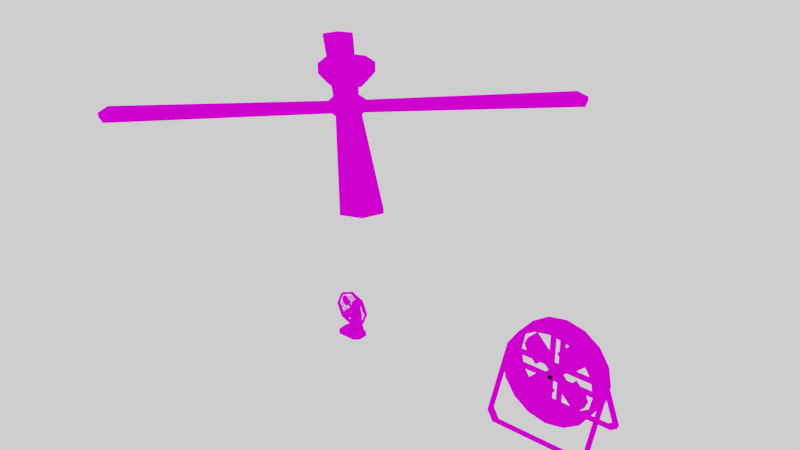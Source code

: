 # Source: FANS.blend  (saved by Blender 2.79.0; exported with 4.5.12 LTS)
import bpy
from mathutils import Matrix  # noqa: F401  (used for matrix-valued properties, if any)

bpy.ops.wm.read_factory_settings(use_empty=True)
scene = bpy.context.scene
scene.name = 'Scene'

# ---- collections
col_collection_1 = bpy.data.collections.new('Collection 1'); scene.collection.children.link(col_collection_1)

# ---- images (referenced by path relative to the original .blend; pixels are not part of the script)
import os
ASSET_DIR = os.environ.get("B2B_ASSET_DIR", "")  # directory of the original .blend (textures are referenced by path, not embedded)
HERE = os.path.dirname(os.path.abspath(__file__))  # packed textures are extracted next to this script under _unpacked/

def load_image(name, relpath, width, height, colorspace="sRGB"):
    """Load a texture the original file referenced (path relative to the .blend, or extracted next to this script)."""
    p = next((c for c in (os.path.join(HERE, relpath), os.path.join(ASSET_DIR, relpath)) if relpath and os.path.exists(c)), "")
    if p:
        img = bpy.data.images.load(p, check_existing=True)
        img.name = name
    else:  # same state as the original file: an image datablock whose file is absent (Cycles renders it pink)
        img = bpy.data.images.new(name, width, height)
        img.source = "FILE"
        img.filepath = "//" + (relpath or name)
    img.colorspace_settings.name = colorspace
    return img
img_colour_1_png_001 = load_image('COLOUR_1.png.001', 'COLOUR_1.png', 1024, 1024, 'sRGB')

# ---- materials (node trees are filled in below, after node groups)
mat_material = bpy.data.materials.new('Material')
mat_material.alpha_threshold = 0.0
mat_material.roughness = 0.5

# ---- material node trees
mat_material.use_nodes = True; mat_material.node_tree.nodes.clear()
_N = mat_material.node_tree.nodes; _L = mat_material.node_tree.links
n0 = _N.new('ShaderNodeOutputMaterial'); n0.name = 'Material Output'; n0.location = (300, 300)
n1 = _N.new('ShaderNodeBsdfDiffuse'); n1.name = 'Diffuse BSDF'; n1.location = (10, 300)
n2 = _N.new('ShaderNodeTexImage'); n2.name = 'Image Texture'; n2.location = (-180, 300)
n2.width = 140
n2.image = img_colour_1_png_001
_L.new(n1.outputs[0], n0.inputs[0])
_L.new(n2.outputs[0], n1.inputs[0])
n0.is_active_output = True

# ---- world
world_world = bpy.data.worlds.new('World'); scene.world = world_world
world_world.use_nodes = True; world_world.node_tree.nodes.clear()
_N = world_world.node_tree.nodes; _L = world_world.node_tree.links
n0 = _N.new('ShaderNodeOutputWorld'); n0.name = 'World Output'; n0.location = (300, 300)
n1 = _N.new('ShaderNodeBackground'); n1.name = 'Background'; n1.location = (10, 300)
n1.inputs[0].default_value = (1.0, 1.0, 1.0, 1.0)
_L.new(n1.outputs[0], n0.inputs[0])
n0.is_active_output = True
world_world.color = (0.05088, 0.05088, 0.05088)
world_world.use_sun_shadow = False
world_world.sun_shadow_jitter_overblur = 0.0
world_world.cycles.sampling_method = 'MANUAL'

# ---- meshes
me_cube_002 = bpy.data.meshes.new('Cube.002')
me_cube_002.from_pydata([(-1.0, 0.5, -2.6), (1.0, 0.5, -2.6), (-1.0, 0.5, -3.0), (1.0, 0.5, -3.0), (1.5, 0.5, -3.0), (-1.5, 0.5, -3.0), (1.0, -1.0, -3.0), (1.0, 1.0, -3.0), (-1.0, 1.0, -3.0), (1.5, -0.5, -3.0), (-1.0, -1.0, -3.0), (-1.5, -0.5, -3.0), (-0.25, 0.5, 0.5), (-0.5, 0.5, 0.25), (0.5, 0.5, 0.25), (0.25, 0.5, 0.5), (-0.75, 0.5, -2.0), (0.75, 0.5, -2.0), (-1.0, 0.75, -2.6), (1.0, 0.75, -2.6), (-0.2612, 1.0, 0.1352), (-0.5, 0.75, 0.25), (-0.1464, 1.0, 0.25), (-0.25, 0.75, 0.5), (0.1464, 1.0, 0.25), (0.25, 0.75, 0.5), (0.2612, 1.0, 0.1352), (0.5, 0.75, 0.25), (-0.75, 0.75, -2.0), (-0.5055, 1.0, -2.063), (0.5055, 1.0, -2.063), (0.75, 0.75, -2.0), (1.5, 0.5, -2.85), (1.248, 0.5, -2.6), (-1.248, 0.5, -2.6), (-1.5, 0.5, -2.85), (-1.0, -0.7476, -2.6), (-1.0, -1.0, -2.85), (1.0, 1.0, -2.85), (1.0, 0.7476, -2.6), (1.0, -0.7476, -2.6), (1.0, -1.0, -2.85), (1.248, -0.4874, -2.6), (1.5, -0.5, -2.85), (-1.248, -0.4874, -2.6), (-1.5, -0.5, -2.85), (-0.7292, 1.0, -2.85), (-1.0, 0.75, -2.6), (-1.0, 0.7476, -2.6), (-1.0, 1.0, -2.85), (1.0, 0.75, -2.6), (0.7292, 1.0, -2.85)], [], [(25, 15, 14, 27), (25, 23, 12, 15), (3, 7, 4), (19, 31, 17, 1), (8, 7, 3, 2), (41, 37, 10, 6), (12, 23, 21, 13), (0, 18, 48, 34), (18, 47, 48), (0, 34, 44, 36), (39, 19, 1, 33), (8, 2, 5), (5, 2, 10, 11), (4, 32, 43, 9), (1, 0, 36, 40), (2, 3, 6, 10), (3, 4, 9, 6), (50, 19, 39), (5, 35, 49, 8), (7, 38, 32, 4), (33, 1, 40, 42), (35, 5, 11, 45), (6, 9, 43, 41), (11, 10, 37, 45), (29, 46, 47, 18, 28), (49, 46, 51, 38, 7, 8), (16, 13, 21, 28), (31, 27, 14, 17), (1, 17, 14, 15, 12, 13, 16, 0), (31, 19, 50, 51, 30), (22, 20, 21, 23), (26, 24, 25, 27), (46, 29, 20, 22, 24, 26, 30, 51), (24, 22, 23, 25), (20, 29, 28, 21), (27, 31, 30, 26), (0, 16, 28, 18), (39, 33, 32, 38), (34, 48, 49, 35), (40, 41, 43, 42), (44, 45, 37, 36), (33, 42, 43, 32), (35, 45, 44, 34), (37, 41, 40, 36), (46, 49, 48, 47), (38, 51, 50, 39)])
_uv = me_cube_002.uv_layers.new(name='UVMap')
_uv.uv.foreach_set('vector', [0.2282, 0.5587, 0.2318, 0.5603, 0.2294, 0.5653, 0.2258, 0.5636, 0.2003, 0.6205, 0.1982, 0.6156, 0.2019, 0.6141, 0.204, 0.619, 0.212, 0.6234, 0.204, 0.6234, 0.212, 0.6156, 0.2092, 0.5975, 0.2134, 0.589, 0.217, 0.5906, 0.2128, 0.5991, 0.204, 0.6544, 0.204, 0.6234, 0.212, 0.6234, 0.212, 0.6544, 0.1669, 0.6185, 0.1669, 0.6495, 0.1645, 0.6495, 0.1645, 0.6185, 0.2019, 0.6141, 0.1982, 0.6156, 0.196, 0.6106, 0.1997, 0.6091, 0.1845, 0.5746, 0.1808, 0.5761, 0.1809, 0.5761, 0.1834, 0.5722, 0.1325, 0.5587, 0.1325, 0.5587, 0.1325, 0.5587, 0.1708, 0.613, 0.1736, 0.613, 0.1736, 0.6283, 0.1708, 0.6323, 0.2093, 0.5975, 0.2092, 0.5975, 0.2128, 0.5991, 0.2117, 0.6015, 0.204, 0.6544, 0.212, 0.6544, 0.212, 0.6621, 0.212, 0.6621, 0.212, 0.6544, 0.236, 0.6544, 0.228, 0.6621, 0.2085, 0.608, 0.2092, 0.6065, 0.2237, 0.6132, 0.2229, 0.6147, 0.1758, 0.6418, 0.1758, 0.6205, 0.1957, 0.6205, 0.1957, 0.6418, 0.212, 0.6544, 0.212, 0.6234, 0.236, 0.6234, 0.236, 0.6544, 0.212, 0.6234, 0.212, 0.6156, 0.228, 0.6156, 0.236, 0.6234, 0.1325, 0.5587, 0.1325, 0.5587, 0.1325, 0.5587, 0.1805, 0.5656, 0.1812, 0.5671, 0.1701, 0.561, 0.1701, 0.5587, 0.1382, 0.5587, 0.1382, 0.561, 0.2092, 0.6065, 0.2085, 0.608, 0.1758, 0.6445, 0.1758, 0.6418, 0.1957, 0.6418, 0.1915, 0.6445, 0.1812, 0.5671, 0.1805, 0.5656, 0.1952, 0.5595, 0.1959, 0.561, 0.1645, 0.6185, 0.2229, 0.6147, 0.2237, 0.6132, 0.1669, 0.6185, 0.1952, 0.5595, 0.1645, 0.6495, 0.1669, 0.6495, 0.1959, 0.561, 0.1622, 0.5732, 0.1658, 0.561, 0.1701, 0.5649, 0.1701, 0.5649, 0.1661, 0.5742, 0.1701, 0.561, 0.1658, 0.561, 0.1425, 0.561, 0.1382, 0.561, 0.1382, 0.5587, 0.1701, 0.5587, 0.1883, 0.5833, 0.1997, 0.6091, 0.196, 0.6106, 0.1846, 0.5848, 0.2134, 0.589, 0.2258, 0.5636, 0.2294, 0.5653, 0.217, 0.5906, 0.1325, 0.661, 0.1365, 0.6517, 0.1405, 0.6168, 0.1445, 0.613, 0.1525, 0.613, 0.1565, 0.6168, 0.1605, 0.6517, 0.1645, 0.661, 0.1422, 0.5742, 0.1382, 0.5649, 0.1382, 0.5649, 0.1425, 0.561, 0.1461, 0.5732, 0.1565, 0.6091, 0.1583, 0.6073, 0.1621, 0.6091, 0.1581, 0.613, 0.15, 0.6073, 0.1518, 0.6091, 0.1501, 0.613, 0.1461, 0.6091, 0.1658, 0.561, 0.1622, 0.5732, 0.1583, 0.6073, 0.1565, 0.6091, 0.1518, 0.6091, 0.15, 0.6073, 0.1461, 0.5732, 0.1425, 0.561, 0.1518, 0.6091, 0.1565, 0.6091, 0.1581, 0.613, 0.1501, 0.613, 0.1583, 0.6073, 0.1622, 0.5732, 0.1661, 0.5742, 0.1621, 0.6091, 0.1461, 0.6091, 0.1422, 0.5742, 0.1461, 0.5732, 0.15, 0.6073, 0.1845, 0.5746, 0.1883, 0.5833, 0.1846, 0.5848, 0.1808, 0.5761, 0.1382, 0.5649, 0.2117, 0.6015, 0.2092, 0.6065, 0.1382, 0.561, 0.1834, 0.5722, 0.1701, 0.5649, 0.1701, 0.561, 0.1812, 0.5671, 0.1708, 0.6185, 0.1669, 0.6185, 0.2237, 0.6132, 0.2259, 0.6081, 0.1979, 0.5662, 0.1959, 0.561, 0.1669, 0.6495, 0.1708, 0.6495, 0.2117, 0.6015, 0.2259, 0.6081, 0.2237, 0.6132, 0.2092, 0.6065, 0.1812, 0.5671, 0.1959, 0.561, 0.1979, 0.5662, 0.1834, 0.5722, 0.1669, 0.6495, 0.1669, 0.6185, 0.1708, 0.6185, 0.1708, 0.6495, 0.1658, 0.561, 0.1701, 0.561, 0.1701, 0.5649, 0.1701, 0.5649, 0.1382, 0.561, 0.1425, 0.561, 0.1382, 0.5649, 0.1382, 0.5649])
me_cube_002.materials.append(mat_material)
me_cube_002.use_remesh_preserve_volume = False
me_cube_002.use_remesh_preserve_attributes = False
me_cube_002.use_mirror_vertex_groups = False
me_cube_002.update()
me_cylinder_004 = bpy.data.meshes.new('Cylinder.004')
me_cylinder_004.from_pydata([(-7.187e-09, 0.0375, 0.4589), (-7.499e-09, 2.98e-08, 0.4589), (0.3245, 0.0375, 0.3245), (0.3245, 2.98e-08, 0.3245), (0.4589, 0.0375, -2.98e-08), (0.4589, 0.0, -2.98e-08), (0.3245, 0.0375, -0.3245), (0.3245, -2.98e-08, -0.3245), (6.894e-08, 0.0375, -0.4589), (6.894e-08, -2.98e-08, -0.4589), (-0.3245, 0.0375, -0.3245), (-0.3245, -2.98e-08, -0.3245), (-0.4589, 0.0375, 0.0), (-0.4589, 0.0, 0.0), (-0.3245, 0.0375, 0.3245), (-0.3245, 2.98e-08, 0.3245), (0.0, 0.0375, 0.5), (0.0, 2.98e-08, 0.5), (0.3536, 0.0375, 0.3536), (0.3536, 2.98e-08, 0.3536), (0.5, 0.0375, -2.98e-08), (0.5, 0.0, -2.98e-08), (0.3536, 0.0375, -0.3536), (0.3536, -2.98e-08, -0.3536), (7.55e-08, 0.0375, -0.5), (7.55e-08, -2.98e-08, -0.5), (-0.3536, 0.0375, -0.3536), (-0.3536, -2.98e-08, -0.3536), (-0.5, 0.0375, 0.0), (-0.5, 0.0, 0.0), (-0.3536, 0.0375, 0.3536), (-0.3536, 2.98e-08, 0.3536), (0.4817, 0.0275, -0.006727), (0.0, 0.0275, 0.3497), (0.2472, 0.0275, 0.2472), (0.3497, 0.0275, -2.328e-08), (0.2472, 0.0275, -0.2472), (5.96e-08, 0.0275, -0.3497), (-0.2472, 0.0275, -0.2472), (-0.3497, 0.0275, -9.313e-10), (-0.2472, 0.0275, 0.2472), (0.0, 0.0275, 0.3664), (0.2591, 0.0275, 0.2591), (0.3664, 0.0275, -2.235e-08), (0.2591, 0.0275, -0.2591), (5.96e-08, 0.0275, -0.3664), (-0.2591, 0.0275, -0.2591), (-0.3664, 0.0275, -9.313e-10), (-0.2591, 0.0275, 0.2591), (0.0, 0.04, 0.3664), (0.2591, 0.04, 0.2591), (0.3664, 0.04, -2.178e-08), (0.2591, 0.04, -0.2591), (5.96e-08, 0.04, -0.3664), (-0.2591, 0.04, -0.2591), (-0.3664, 0.04, -3.609e-10), (-0.2591, 0.04, 0.2591), (0.0, 0.04, 0.3497), (0.2472, 0.04, 0.2472), (0.3497, 0.04, -2.209e-08), (0.2472, 0.04, -0.2472), (5.96e-08, 0.04, -0.3497), (-0.2472, 0.04, -0.2472), (-0.3497, 0.04, 2.542e-10), (-0.2472, 0.04, 0.2472), (0.0, 0.05, 0.2431), (0.1719, 0.05, 0.1719), (0.2431, 0.05, -1.583e-08), (0.1719, 0.05, -0.1719), (2.98e-08, 0.05, -0.2431), (-0.1719, 0.05, -0.1719), (-0.2431, 0.05, -9.313e-10), (-0.1719, 0.05, 0.1719), (0.0, 0.05, 0.2583), (0.1827, 0.05, 0.1827), (0.2583, 0.05, -1.583e-08), (0.1827, 0.05, -0.1827), (2.98e-08, 0.05, -0.2583), (-0.1827, 0.05, -0.1827), (-0.2583, 0.05, -9.313e-10), (-0.1827, 0.05, 0.1827), (0.0, 0.0625, 0.2583), (0.1827, 0.0625, 0.1827), (0.2583, 0.0625, -1.524e-08), (0.1827, 0.0625, -0.1827), (4.47e-08, 0.0625, -0.2583), (-0.1827, 0.0625, -0.1827), (-0.2583, 0.0625, -2.526e-10), (-0.1827, 0.0625, 0.1827), (0.0, 0.0625, 0.2431), (0.1719, 0.0625, 0.1719), (0.2431, 0.0625, -1.546e-08), (0.1719, 0.0625, -0.1719), (2.98e-08, 0.0625, -0.2431), (-0.1719, 0.0625, -0.1719), (-0.2431, 0.0625, 1.78e-10), (-0.1719, 0.0625, 0.1719), (0.0, 0.0725, 0.1436), (0.1015, 0.0725, 0.1015), (0.1436, 0.0725, -9.313e-09), (0.1015, 0.0725, -0.1015), (2.98e-08, 0.0725, -0.1436), (-0.1015, 0.0725, -0.1015), (-0.1436, 0.0725, 0.0), (-0.1015, 0.0725, 0.1015), (0.0, 0.0725, 0.1576), (0.1114, 0.0725, 0.1114), (0.1576, 0.0725, -9.313e-09), (0.1114, 0.0725, -0.1114), (2.98e-08, 0.0725, -0.1576), (-0.1114, 0.0725, -0.1114), (-0.1576, 0.0725, 0.0), (-0.1114, 0.0725, 0.1114), (0.0, 0.085, 0.1576), (0.1114, 0.085, 0.1114), (0.1576, 0.085, -9.146e-09), (0.1114, 0.085, -0.1114), (2.98e-08, 0.085, -0.1576), (-0.1114, 0.085, -0.1114), (-0.1576, 0.085, -1.516e-10), (-0.1114, 0.085, 0.1114), (0.0, 0.085, 0.1436), (0.1015, 0.085, 0.1015), (0.1436, 0.085, -9.279e-09), (0.1015, 0.085, -0.1015), (1.49e-08, 0.085, -0.1436), (-0.1015, 0.085, -0.1015), (-0.1436, 0.085, 1.068e-10), (-0.1015, 0.085, 0.1015), (0.1204, 0.105, -0.006727), (-0.4817, 0.0175, 0.006727), (0.4817, 0.0275, 0.006727), (-0.1204, 0.0925, -0.006727), (0.1204, 0.105, 0.006727), (-0.4817, 0.0175, -0.006727), (-3.725e-08, 0.105, 0.006727), (-0.1204, 0.105, 0.006727), (0.4817, 0.015, -0.006727), (0.1204, 0.0925, -0.006727), (-0.4817, 0.03, 0.006727), (-2.235e-08, 0.105, -0.006727), (-2.235e-08, 0.0925, -0.006727), (0.4817, 0.015, 0.006727), (0.1204, 0.0925, 0.006727), (-0.1204, 0.105, -0.006727), (-0.4817, 0.03, -0.006727), (-0.1204, 0.0925, 0.006727), (-3.725e-08, 0.0925, 0.006727), (0.006727, 0.0275, 0.4817), (0.006726, 0.105, 0.1204), (-0.006727, 0.0175, -0.4817), (-0.006727, 0.0275, 0.4817), (0.006726, 0.0925, -0.1204), (-0.006727, 0.105, 0.1204), (0.006726, 0.0175, -0.4817), (-0.006727, 0.105, -9.313e-10), (-0.006727, 0.105, -0.1204), (0.006727, 0.015, 0.4817), (0.006726, 0.0925, 0.1204), (-0.006727, 0.03, -0.4817), (0.006726, 0.105, 1.304e-08), (0.006726, 0.0925, 1.118e-08), (-0.006727, 0.015, 0.4817), (-0.006727, 0.0925, 0.1204), (0.006726, 0.105, -0.1204), (0.006726, 0.03, -0.4817), (-0.006727, 0.0925, -0.1204), (-0.006727, 0.0925, -2.794e-09), (0.3454, 0.0275, 0.3359), (0.08991, 0.105, 0.0804), (-0.3454, 0.0175, -0.3359), (0.3359, 0.0275, 0.3454), (-0.0804, 0.0925, -0.08991), (0.0804, 0.105, 0.08991), (-0.3359, 0.0175, -0.3454), (-0.004756, 0.105, 0.004756), (-0.08991, 0.105, -0.0804), (0.3454, 0.015, 0.3359), (0.08991, 0.0925, 0.0804), (-0.3454, 0.03, -0.3359), (0.004756, 0.105, -0.004756), (0.004756, 0.0925, -0.004756), (0.3359, 0.015, 0.3454), (0.0804, 0.0925, 0.08991), (-0.0804, 0.105, -0.08991), (-0.3359, 0.03, -0.3454), (-0.08991, 0.0925, -0.0804), (-0.004756, 0.0925, 0.004756), (-0.3359, 0.0275, 0.3454), (-0.0804, 0.105, 0.08991), (0.3359, 0.0175, -0.3454), (-0.3454, 0.0275, 0.3359), (0.08991, 0.0925, -0.0804), (-0.08991, 0.105, 0.0804), (0.3454, 0.0175, -0.3359), (-0.004756, 0.105, -0.004756), (0.0804, 0.105, -0.08991), (-0.3359, 0.015, 0.3454), (-0.0804, 0.0925, 0.08991), (0.3359, 0.03, -0.3454), (0.004756, 0.105, 0.004756), (0.004756, 0.0925, 0.004756), (-0.3454, 0.015, 0.3359), (-0.08991, 0.0925, 0.0804), (0.08991, 0.105, -0.0804), (0.3454, 0.03, -0.3359), (0.0804, 0.0925, -0.08991), (-0.004756, 0.0925, -0.004756)], [], [(16, 17, 19, 18), (18, 19, 21, 20), (20, 21, 23, 22), (22, 23, 25, 24), (24, 25, 27, 26), (26, 27, 29, 28), (28, 29, 31, 30), (0, 1, 15, 14), (30, 31, 17, 16), (2, 0, 16, 18), (1, 3, 19, 17), (4, 2, 18, 20), (3, 5, 21, 19), (6, 4, 20, 22), (5, 7, 23, 21), (8, 6, 22, 24), (7, 9, 25, 23), (10, 8, 24, 26), (9, 11, 27, 25), (12, 10, 26, 28), (11, 13, 29, 27), (14, 12, 28, 30), (13, 15, 31, 29), (0, 14, 30, 16), (15, 1, 17, 31), (14, 15, 13, 12), (12, 13, 11, 10), (10, 11, 9, 8), (8, 9, 7, 6), (6, 7, 5, 4), (4, 5, 3, 2), (2, 3, 1, 0), (129, 133, 131, 32), (33, 34, 42, 41), (34, 35, 43, 42), (35, 36, 44, 43), (36, 37, 45, 44), (37, 38, 46, 45), (38, 39, 47, 46), (39, 40, 48, 47), (40, 33, 41, 48), (57, 49, 50, 58), (58, 50, 51, 59), (59, 51, 52, 60), (60, 52, 53, 61), (61, 53, 54, 62), (62, 54, 55, 63), (63, 55, 56, 64), (64, 56, 49, 57), (34, 58, 59, 35), (44, 52, 51, 43), (45, 53, 52, 44), (35, 59, 60, 36), (46, 54, 53, 45), (36, 60, 61, 37), (47, 55, 54, 46), (37, 61, 62, 38), (48, 56, 55, 47), (38, 62, 63, 39), (42, 50, 49, 41), (41, 49, 56, 48), (39, 63, 64, 40), (43, 51, 50, 42), (33, 57, 58, 34), (40, 64, 57, 33), (65, 66, 74, 73), (66, 67, 75, 74), (67, 68, 76, 75), (68, 69, 77, 76), (69, 70, 78, 77), (70, 71, 79, 78), (71, 72, 80, 79), (72, 65, 73, 80), (89, 81, 82, 90), (90, 82, 83, 91), (91, 83, 84, 92), (92, 84, 85, 93), (93, 85, 86, 94), (94, 86, 87, 95), (95, 87, 88, 96), (96, 88, 81, 89), (66, 90, 91, 67), (76, 84, 83, 75), (77, 85, 84, 76), (67, 91, 92, 68), (78, 86, 85, 77), (68, 92, 93, 69), (79, 87, 86, 78), (69, 93, 94, 70), (80, 88, 87, 79), (70, 94, 95, 71), (74, 82, 81, 73), (73, 81, 88, 80), (71, 95, 96, 72), (75, 83, 82, 74), (65, 89, 90, 66), (72, 96, 89, 65), (97, 98, 106, 105), (98, 99, 107, 106), (99, 100, 108, 107), (100, 101, 109, 108), (101, 102, 110, 109), (102, 103, 111, 110), (103, 104, 112, 111), (104, 97, 105, 112), (121, 113, 114, 122), (122, 114, 115, 123), (123, 115, 116, 124), (124, 116, 117, 125), (125, 117, 118, 126), (126, 118, 119, 127), (127, 119, 120, 128), (128, 120, 113, 121), (98, 122, 123, 99), (108, 116, 115, 107), (109, 117, 116, 108), (99, 123, 124, 100), (110, 118, 117, 109), (100, 124, 125, 101), (111, 119, 118, 110), (101, 125, 126, 102), (102, 126, 127, 103), (112, 120, 119, 111), (106, 114, 113, 105), (105, 113, 120, 112), (107, 115, 114, 106), (103, 127, 128, 104), (97, 121, 122, 98), (104, 128, 121, 97), (145, 144, 132, 134), (136, 139, 130, 146), (140, 135, 133, 129), (135, 136, 146, 147), (138, 137, 142, 143), (144, 140, 141, 132), (141, 138, 143, 147), (131, 142, 137, 32), (139, 145, 134, 130), (141, 147, 146, 132), (132, 146, 130, 134), (129, 138, 141, 140), (135, 147, 143, 133), (133, 143, 142, 131), (32, 137, 138, 129), (140, 144, 136, 135), (144, 145, 139, 136), (136, 146, 132, 144), (133, 143, 138, 129), (149, 153, 151, 148), (165, 164, 152, 154), (156, 159, 150, 166), (160, 155, 153, 149), (155, 156, 166, 167), (158, 157, 162, 163), (164, 160, 161, 152), (161, 158, 163, 167), (151, 162, 157, 148), (159, 165, 154, 150), (161, 167, 166, 152), (152, 166, 150, 154), (149, 158, 161, 160), (155, 167, 163, 153), (153, 163, 162, 151), (148, 157, 158, 149), (160, 164, 156, 155), (164, 165, 159, 156), (156, 166, 152, 164), (153, 163, 158, 149), (169, 173, 171, 168), (185, 184, 172, 174), (176, 179, 170, 186), (180, 175, 173, 169), (175, 176, 186, 187), (178, 177, 182, 183), (184, 180, 181, 172), (181, 178, 183, 187), (171, 182, 177, 168), (179, 185, 174, 170), (181, 187, 186, 172), (172, 186, 170, 174), (169, 178, 181, 180), (175, 187, 183, 173), (173, 183, 182, 171), (168, 177, 178, 169), (180, 184, 176, 175), (184, 185, 179, 176), (176, 186, 172, 184), (173, 183, 178, 169), (189, 193, 191, 188), (205, 204, 192, 194), (196, 199, 190, 206), (200, 195, 193, 189), (195, 196, 206, 207), (198, 197, 202, 203), (204, 200, 201, 192), (201, 198, 203, 207), (191, 202, 197, 188), (199, 205, 194, 190), (201, 207, 206, 192), (192, 206, 190, 194), (189, 198, 201, 200), (195, 207, 203, 193), (193, 203, 202, 191), (188, 197, 198, 189), (200, 204, 196, 195), (204, 205, 199, 196), (196, 206, 192, 204), (193, 203, 198, 189)])
_uv = me_cylinder_004.uv_layers.new(name='UVMap')
_uv.uv.foreach_set('vector', [0.4295, 0.9445, 0.4211, 0.9445, 0.4211, 0.9329, 0.4295, 0.9329, 0.4295, 0.9204, 0.4211, 0.9204, 0.4211, 0.9088, 0.4295, 0.9088, 0.4548, 0.9329, 0.4463, 0.9329, 0.4463, 0.9204, 0.4548, 0.9204, 0.4548, 0.9088, 0.4463, 0.9088, 0.4463, 0.8999, 0.4548, 0.8999, 0.48, 0.9357, 0.4716, 0.9357, 0.4716, 0.9241, 0.48, 0.9241, 0.48, 0.9115, 0.4716, 0.9115, 0.4716, 0.8999, 0.48, 0.8999, 0.4463, 0.9357, 0.4379, 0.9357, 0.4379, 0.9241, 0.4463, 0.9241, 0.4884, 0.9327, 0.48, 0.9327, 0.48, 0.9221, 0.4884, 0.9221, 0.4463, 0.9115, 0.4379, 0.9115, 0.4379, 0.8999, 0.4463, 0.8999, 0.4248, 0.8848, 0.429, 0.8929, 0.4283, 0.8951, 0.4236, 0.8862, 0.4676, 0.8973, 0.4736, 0.8973, 0.4739, 0.8999, 0.4673, 0.8999, 0.4225, 0.8626, 0.4225, 0.8741, 0.4211, 0.8746, 0.4211, 0.8621, 0.4792, 0.8929, 0.4835, 0.8848, 0.4846, 0.8862, 0.48, 0.8951, 0.4346, 0.8394, 0.429, 0.8438, 0.4283, 0.8416, 0.4343, 0.8368, 0.4858, 0.8626, 0.4835, 0.8519, 0.4846, 0.8505, 0.4871, 0.8621, 0.4462, 0.8438, 0.4406, 0.8394, 0.4409, 0.8368, 0.447, 0.8416, 0.4792, 0.8438, 0.4736, 0.8394, 0.4739, 0.8368, 0.48, 0.8416, 0.4504, 0.8519, 0.4462, 0.8438, 0.447, 0.8416, 0.4516, 0.8505, 0.4736, 0.8394, 0.4676, 0.8394, 0.4673, 0.8368, 0.4739, 0.8368, 0.4527, 0.8741, 0.4527, 0.8626, 0.4541, 0.8621, 0.4541, 0.8746, 0.462, 0.8438, 0.4578, 0.8519, 0.4566, 0.8505, 0.4613, 0.8416, 0.4462, 0.8929, 0.4504, 0.8848, 0.4516, 0.8862, 0.447, 0.8951, 0.4555, 0.8626, 0.4555, 0.8741, 0.4541, 0.8746, 0.4541, 0.8621, 0.4346, 0.8973, 0.4406, 0.8973, 0.4409, 0.8999, 0.4343, 0.8999, 0.4578, 0.8848, 0.462, 0.8929, 0.4613, 0.8951, 0.4566, 0.8862, 0.4884, 0.9105, 0.48, 0.9105, 0.48, 0.8999, 0.4884, 0.8999, 0.4716, 0.9327, 0.4632, 0.9327, 0.4632, 0.9221, 0.4716, 0.9221, 0.4716, 0.9105, 0.4632, 0.9105, 0.4632, 0.8999, 0.4716, 0.8999, 0.4632, 0.9409, 0.4548, 0.9409, 0.4548, 0.9327, 0.4632, 0.9327, 0.4632, 0.9221, 0.4548, 0.9221, 0.4548, 0.9105, 0.4632, 0.9105, 0.4379, 0.9409, 0.4295, 0.9409, 0.4295, 0.9302, 0.4379, 0.9302, 0.4379, 0.9187, 0.4295, 0.9187, 0.4295, 0.9081, 0.4379, 0.9081, 0.604, 0.8553, 0.604, 0.8477, 0.6037, 0.8496, 0.6037, 0.8572, 0.5272, 0.8397, 0.5327, 0.8397, 0.5328, 0.841, 0.527, 0.841, 0.5377, 0.8356, 0.5416, 0.8281, 0.5422, 0.8288, 0.5381, 0.8367, 0.5437, 0.8076, 0.5416, 0.7978, 0.5422, 0.7971, 0.5444, 0.8074, 0.5377, 0.7903, 0.5327, 0.7862, 0.5328, 0.7849, 0.5381, 0.7892, 0.5327, 0.7862, 0.5272, 0.7862, 0.527, 0.7849, 0.5328, 0.7849, 0.5221, 0.7903, 0.5182, 0.7978, 0.5177, 0.7971, 0.5217, 0.7892, 0.5161, 0.8076, 0.5161, 0.8183, 0.5155, 0.8185, 0.5155, 0.8074, 0.5182, 0.8281, 0.5221, 0.8356, 0.5217, 0.8367, 0.5177, 0.8288, 0.5437, 0.8636, 0.5444, 0.8634, 0.5444, 0.8745, 0.5437, 0.8743, 0.5416, 0.8841, 0.5422, 0.8848, 0.5381, 0.8927, 0.5377, 0.8916, 0.5272, 0.8957, 0.527, 0.897, 0.5217, 0.8927, 0.5221, 0.8916, 0.5182, 0.8841, 0.5177, 0.8848, 0.5155, 0.8745, 0.5161, 0.8743, 0.5161, 0.8743, 0.5155, 0.8745, 0.5155, 0.8634, 0.5161, 0.8636, 0.5182, 0.8538, 0.5177, 0.8531, 0.5217, 0.8452, 0.5221, 0.8463, 0.5272, 0.8422, 0.527, 0.841, 0.5328, 0.841, 0.5327, 0.8422, 0.5377, 0.8463, 0.5381, 0.8452, 0.5422, 0.8531, 0.5416, 0.8538, 0.5937, 0.9177, 0.5942, 0.9177, 0.5942, 0.9253, 0.5937, 0.9253, 0.5942, 0.8303, 0.5947, 0.8303, 0.5947, 0.8381, 0.5942, 0.8381, 0.5942, 0.8506, 0.5937, 0.8506, 0.5937, 0.8403, 0.5942, 0.8403, 0.5952, 0.9224, 0.5947, 0.9224, 0.5947, 0.9118, 0.5952, 0.9118, 0.5942, 0.8617, 0.5937, 0.8617, 0.5937, 0.8506, 0.5942, 0.8506, 0.5888, 0.8942, 0.5883, 0.8942, 0.5883, 0.8844, 0.5888, 0.8844, 0.5942, 0.8799, 0.5937, 0.8799, 0.5937, 0.872, 0.5942, 0.872, 0.5888, 0.8844, 0.5883, 0.8844, 0.5883, 0.8738, 0.5888, 0.8738, 0.5952, 0.8031, 0.5947, 0.8031, 0.5947, 0.7928, 0.5952, 0.7928, 0.5947, 0.8642, 0.5952, 0.8642, 0.5952, 0.874, 0.5947, 0.874, 0.5858, 0.8742, 0.5863, 0.8742, 0.5863, 0.8854, 0.5858, 0.8854, 0.5952, 0.8245, 0.5947, 0.8245, 0.5947, 0.8142, 0.5952, 0.8142, 0.5947, 0.8846, 0.5952, 0.8846, 0.5952, 0.8945, 0.5947, 0.8945, 0.5942, 0.8596, 0.5947, 0.8596, 0.5947, 0.8699, 0.5942, 0.8699, 0.5937, 0.8973, 0.5942, 0.8973, 0.5942, 0.9079, 0.5937, 0.9079, 0.5937, 0.8799, 0.5942, 0.8799, 0.5942, 0.8874, 0.5937, 0.8874, 0.5276, 0.8981, 0.5237, 0.8981, 0.5236, 0.897, 0.5277, 0.897, 0.5202, 0.901, 0.5175, 0.9062, 0.517, 0.9055, 0.5199, 0.9, 0.5161, 0.9204, 0.5175, 0.9273, 0.517, 0.9279, 0.5155, 0.9207, 0.5202, 0.9325, 0.5237, 0.9353, 0.5236, 0.9365, 0.5199, 0.9335, 0.5237, 0.9353, 0.5276, 0.9353, 0.5277, 0.9365, 0.5236, 0.9365, 0.5311, 0.9325, 0.5338, 0.9273, 0.5343, 0.9279, 0.5314, 0.9335, 0.5353, 0.9204, 0.5353, 0.913, 0.5359, 0.9128, 0.5359, 0.9207, 0.5338, 0.9062, 0.5311, 0.901, 0.5314, 0.9, 0.5343, 0.9055, 0.548, 0.9353, 0.5481, 0.9365, 0.544, 0.9365, 0.5442, 0.9353, 0.5406, 0.9325, 0.5403, 0.9335, 0.5374, 0.9279, 0.5379, 0.9273, 0.5365, 0.913, 0.5359, 0.9128, 0.5374, 0.9055, 0.5379, 0.9062, 0.5406, 0.901, 0.5403, 0.9, 0.544, 0.897, 0.5442, 0.8981, 0.5442, 0.8981, 0.544, 0.897, 0.5481, 0.897, 0.548, 0.8981, 0.5515, 0.901, 0.5518, 0.9, 0.5547, 0.9055, 0.5542, 0.9062, 0.5557, 0.913, 0.5563, 0.9128, 0.5563, 0.9207, 0.5557, 0.9204, 0.5542, 0.9273, 0.5547, 0.9279, 0.5518, 0.9335, 0.5515, 0.9325, 0.5873, 0.8902, 0.5878, 0.8902, 0.5878, 0.8955, 0.5873, 0.8955, 0.5908, 0.8919, 0.5903, 0.8919, 0.5903, 0.8863, 0.5908, 0.8863, 0.5957, 0.877, 0.5952, 0.877, 0.5952, 0.8697, 0.5957, 0.8697, 0.5923, 0.8782, 0.5918, 0.8782, 0.5918, 0.8708, 0.5923, 0.8708, 0.5957, 0.8848, 0.5952, 0.8848, 0.5952, 0.877, 0.5957, 0.877, 0.5963, 0.827, 0.5957, 0.827, 0.5957, 0.8202, 0.5963, 0.8202, 0.5957, 0.8977, 0.5952, 0.8977, 0.5952, 0.8921, 0.5957, 0.8921, 0.5963, 0.8202, 0.5957, 0.8202, 0.5957, 0.8128, 0.5963, 0.8128, 0.5898, 0.8791, 0.5903, 0.8791, 0.5903, 0.8863, 0.5898, 0.8863, 0.5913, 0.8902, 0.5908, 0.8902, 0.5908, 0.8834, 0.5913, 0.8834, 0.5947, 0.9246, 0.5942, 0.9246, 0.5942, 0.9168, 0.5947, 0.9168, 0.5898, 0.8639, 0.5903, 0.8639, 0.5903, 0.8712, 0.5898, 0.8712, 0.5913, 0.876, 0.5908, 0.876, 0.5908, 0.8692, 0.5913, 0.8692, 0.5908, 0.8712, 0.5903, 0.8712, 0.5903, 0.8639, 0.5908, 0.8639, 0.5873, 0.876, 0.5878, 0.876, 0.5878, 0.8834, 0.5873, 0.8834, 0.5873, 0.8639, 0.5878, 0.8639, 0.5878, 0.8692, 0.5873, 0.8692, 0.5739, 0.8782, 0.5747, 0.8822, 0.5743, 0.8828, 0.5733, 0.8784, 0.5763, 0.8853, 0.5784, 0.887, 0.5783, 0.888, 0.576, 0.8862, 0.5828, 0.8853, 0.5844, 0.8822, 0.5848, 0.8828, 0.5831, 0.8862, 0.5852, 0.8782, 0.5852, 0.8738, 0.5858, 0.8736, 0.5858, 0.8784, 0.5852, 0.8738, 0.5844, 0.8698, 0.5848, 0.8692, 0.5858, 0.8736, 0.5828, 0.8667, 0.5807, 0.865, 0.5808, 0.8639, 0.5831, 0.8658, 0.5763, 0.8667, 0.5747, 0.8698, 0.5743, 0.8692, 0.576, 0.8658, 0.5747, 0.8698, 0.5739, 0.8738, 0.5733, 0.8736, 0.5743, 0.8692, 0.5568, 0.9069, 0.5563, 0.9066, 0.5572, 0.9022, 0.5577, 0.9028, 0.5593, 0.8997, 0.559, 0.8988, 0.5612, 0.897, 0.5614, 0.8981, 0.5657, 0.8997, 0.566, 0.8988, 0.5678, 0.9022, 0.5673, 0.9028, 0.5682, 0.9069, 0.5687, 0.9066, 0.5687, 0.9114, 0.5682, 0.9112, 0.5682, 0.9112, 0.5687, 0.9114, 0.5678, 0.9159, 0.5673, 0.9153, 0.5657, 0.9183, 0.566, 0.9193, 0.5637, 0.9211, 0.5636, 0.92, 0.5593, 0.9183, 0.559, 0.9193, 0.5572, 0.9159, 0.5577, 0.9153, 0.5577, 0.9153, 0.5572, 0.9159, 0.5563, 0.9114, 0.5568, 0.9112, 0.5563, 0.9366, 0.5568, 0.9366, 0.5568, 0.9397, 0.5563, 0.9397, 0.5583, 0.9381, 0.5578, 0.9381, 0.5578, 0.9347, 0.5583, 0.9347, 0.5957, 0.8601, 0.5963, 0.8601, 0.5963, 0.8645, 0.5957, 0.8645, 0.5613, 0.9295, 0.5608, 0.9295, 0.5608, 0.9251, 0.5613, 0.9251, 0.5957, 0.8553, 0.5963, 0.8553, 0.5963, 0.8601, 0.5957, 0.8601, 0.5628, 0.9335, 0.5623, 0.9335, 0.5623, 0.9295, 0.5628, 0.9295, 0.5957, 0.8475, 0.5963, 0.8475, 0.5963, 0.8509, 0.5957, 0.8509, 0.5628, 0.9295, 0.5623, 0.9295, 0.5623, 0.9251, 0.5628, 0.9251, 0.5593, 0.9211, 0.5598, 0.9211, 0.5598, 0.9251, 0.5593, 0.9251, 0.5588, 0.9337, 0.5583, 0.9337, 0.5583, 0.9289, 0.5588, 0.9289, 0.5618, 0.9255, 0.5623, 0.9255, 0.5623, 0.9303, 0.5618, 0.9303, 0.5588, 0.9381, 0.5583, 0.9381, 0.5583, 0.9337, 0.5588, 0.9337, 0.5583, 0.9255, 0.5578, 0.9255, 0.5578, 0.9211, 0.5583, 0.9211, 0.5593, 0.9335, 0.5598, 0.9335, 0.5598, 0.9366, 0.5593, 0.9366, 0.5563, 0.9282, 0.5568, 0.9282, 0.5568, 0.9326, 0.5563, 0.9326, 0.5563, 0.9211, 0.5568, 0.9211, 0.5568, 0.9242, 0.5563, 0.9242, 0.6037, 0.8572, 0.604, 0.8553, 0.604, 0.8553, 0.6037, 0.8572, 0.604, 0.8477, 0.6037, 0.8496, 0.6037, 0.8496, 0.604, 0.8477, 0.6052, 0.8496, 0.6052, 0.842, 0.6048, 0.8439, 0.6048, 0.8515, 0.6052, 0.842, 0.6048, 0.8439, 0.6048, 0.8439, 0.6052, 0.842, 0.604, 0.8553, 0.6037, 0.8572, 0.6037, 0.8496, 0.604, 0.8477, 0.6048, 0.8515, 0.6052, 0.8496, 0.6052, 0.8496, 0.6048, 0.8515, 0.6052, 0.8496, 0.6048, 0.8515, 0.6048, 0.8439, 0.6052, 0.842, 0.6037, 0.8496, 0.6037, 0.8496, 0.6037, 0.8572, 0.6037, 0.8572, 0.6037, 0.8496, 0.6037, 0.8572, 0.6037, 0.8572, 0.6037, 0.8496, 0.6052, 0.8496, 0.6052, 0.842, 0.6048, 0.8439, 0.6048, 0.8515, 0.604, 0.8553, 0.604, 0.8477, 0.6037, 0.8496, 0.6037, 0.8572, 0.6048, 0.8515, 0.6048, 0.8515, 0.6052, 0.8496, 0.6052, 0.8496, 0.6052, 0.842, 0.6052, 0.842, 0.6048, 0.8439, 0.6048, 0.8439, 0.604, 0.8477, 0.604, 0.8477, 0.6037, 0.8496, 0.6037, 0.8496, 0.6037, 0.8572, 0.6037, 0.8572, 0.604, 0.8553, 0.604, 0.8553, 0.6052, 0.8496, 0.6048, 0.8515, 0.6048, 0.8439, 0.6052, 0.842, 0.604, 0.8553, 0.6037, 0.8572, 0.6037, 0.8496, 0.604, 0.8477, 0.2602, 0.01444, 0.2602, 0.01444, 0.2602, 0.01444, 0.2602, 0.01444, 0.2602, 0.01444, 0.2602, 0.01444, 0.2602, 0.01444, 0.2602, 0.01444, 0.604, 0.8553, 0.604, 0.8477, 0.6037, 0.8496, 0.6037, 0.8572, 0.6037, 0.8572, 0.604, 0.8553, 0.604, 0.8553, 0.6037, 0.8572, 0.604, 0.8477, 0.6037, 0.8496, 0.6037, 0.8496, 0.604, 0.8477, 0.6052, 0.8496, 0.6052, 0.842, 0.6048, 0.8439, 0.6048, 0.8515, 0.6052, 0.842, 0.6048, 0.8439, 0.6048, 0.8439, 0.6052, 0.842, 0.604, 0.8553, 0.6037, 0.8572, 0.6037, 0.8496, 0.604, 0.8477, 0.6048, 0.8515, 0.6052, 0.8496, 0.6052, 0.8496, 0.6048, 0.8515, 0.6052, 0.8496, 0.6048, 0.8515, 0.6048, 0.8439, 0.6052, 0.842, 0.6037, 0.8496, 0.6037, 0.8496, 0.6037, 0.8572, 0.6037, 0.8572, 0.6037, 0.8496, 0.6037, 0.8572, 0.6037, 0.8572, 0.6037, 0.8496, 0.6052, 0.8496, 0.6052, 0.842, 0.6048, 0.8439, 0.6048, 0.8515, 0.604, 0.8553, 0.604, 0.8477, 0.6037, 0.8496, 0.6037, 0.8572, 0.6048, 0.8515, 0.6048, 0.8515, 0.6052, 0.8496, 0.6052, 0.8496, 0.6052, 0.842, 0.6052, 0.842, 0.6048, 0.8439, 0.6048, 0.8439, 0.604, 0.8477, 0.604, 0.8477, 0.6037, 0.8496, 0.6037, 0.8496, 0.6037, 0.8572, 0.6037, 0.8572, 0.604, 0.8553, 0.604, 0.8553, 0.6052, 0.8496, 0.6048, 0.8515, 0.6048, 0.8439, 0.6052, 0.842, 0.604, 0.8553, 0.6037, 0.8572, 0.6037, 0.8496, 0.604, 0.8477, 0.2602, 0.01444, 0.2602, 0.01444, 0.2602, 0.01444, 0.2602, 0.01444, 0.2602, 0.01444, 0.2602, 0.01444, 0.2602, 0.01444, 0.2602, 0.01444, 0.604, 0.8553, 0.604, 0.8477, 0.6037, 0.8496, 0.6037, 0.8572, 0.6037, 0.8572, 0.604, 0.8553, 0.604, 0.8553, 0.6037, 0.8572, 0.604, 0.8477, 0.6037, 0.8496, 0.6037, 0.8496, 0.604, 0.8477, 0.6052, 0.8496, 0.6052, 0.842, 0.6048, 0.8439, 0.6048, 0.8515, 0.6052, 0.842, 0.6048, 0.8439, 0.6048, 0.8439, 0.6052, 0.842, 0.604, 0.8553, 0.6037, 0.8572, 0.6037, 0.8496, 0.604, 0.8477, 0.6048, 0.8515, 0.6052, 0.8496, 0.6052, 0.8496, 0.6048, 0.8515, 0.6052, 0.8496, 0.6048, 0.8515, 0.6048, 0.8439, 0.6052, 0.842, 0.6037, 0.8496, 0.6037, 0.8496, 0.6037, 0.8572, 0.6037, 0.8572, 0.6037, 0.8496, 0.6037, 0.8572, 0.6037, 0.8572, 0.6037, 0.8496, 0.6052, 0.8496, 0.6052, 0.842, 0.6048, 0.8439, 0.6048, 0.8515, 0.604, 0.8553, 0.604, 0.8477, 0.6037, 0.8496, 0.6037, 0.8572, 0.6048, 0.8515, 0.6048, 0.8515, 0.6052, 0.8496, 0.6052, 0.8496, 0.6052, 0.842, 0.6052, 0.842, 0.6048, 0.8439, 0.6048, 0.8439, 0.604, 0.8477, 0.604, 0.8477, 0.6037, 0.8496, 0.6037, 0.8496, 0.6037, 0.8572, 0.6037, 0.8572, 0.604, 0.8553, 0.604, 0.8553, 0.6052, 0.8496, 0.6048, 0.8515, 0.6048, 0.8439, 0.6052, 0.842, 0.604, 0.8553, 0.6037, 0.8572, 0.6037, 0.8496, 0.604, 0.8477, 0.2602, 0.01444, 0.2602, 0.01444, 0.2602, 0.01444, 0.2602, 0.01444, 0.2602, 0.01444, 0.2602, 0.01444, 0.2602, 0.01444, 0.2602, 0.01444, 0.604, 0.8553, 0.604, 0.8477, 0.6037, 0.8496, 0.6037, 0.8572, 0.6037, 0.8572, 0.604, 0.8553, 0.604, 0.8553, 0.6037, 0.8572, 0.604, 0.8477, 0.6037, 0.8496, 0.6037, 0.8496, 0.604, 0.8477, 0.6052, 0.8496, 0.6052, 0.842, 0.6048, 0.8439, 0.6048, 0.8515, 0.6052, 0.842, 0.6048, 0.8439, 0.6048, 0.8439, 0.6052, 0.842, 0.604, 0.8553, 0.6037, 0.8572, 0.6037, 0.8496, 0.604, 0.8477, 0.6048, 0.8515, 0.6052, 0.8496, 0.6052, 0.8496, 0.6048, 0.8515, 0.6052, 0.8496, 0.6048, 0.8515, 0.6048, 0.8439, 0.6052, 0.842, 0.6037, 0.8496, 0.6037, 0.8496, 0.6037, 0.8572, 0.6037, 0.8572, 0.6037, 0.8496, 0.6037, 0.8572, 0.6037, 0.8572, 0.6037, 0.8496, 0.6052, 0.8496, 0.6052, 0.842, 0.6048, 0.8439, 0.6048, 0.8515, 0.604, 0.8553, 0.604, 0.8477, 0.6037, 0.8496, 0.6037, 0.8572, 0.6048, 0.8515, 0.6048, 0.8515, 0.6052, 0.8496, 0.6052, 0.8496, 0.6052, 0.842, 0.6052, 0.842, 0.6048, 0.8439, 0.6048, 0.8439, 0.604, 0.8477, 0.604, 0.8477, 0.6037, 0.8496, 0.6037, 0.8496, 0.6037, 0.8572, 0.6037, 0.8572, 0.604, 0.8553, 0.604, 0.8553, 0.6052, 0.8496, 0.6048, 0.8515, 0.6048, 0.8439, 0.6052, 0.842, 0.604, 0.8553, 0.6037, 0.8572, 0.6037, 0.8496, 0.604, 0.8477, 0.2602, 0.01444, 0.2602, 0.01444, 0.2602, 0.01444, 0.2602, 0.01444, 0.2602, 0.01444, 0.2602, 0.01444, 0.2602, 0.01444, 0.2602, 0.01444])
me_cylinder_004.materials.append(mat_material)
me_cylinder_004.use_remesh_preserve_volume = False
me_cylinder_004.use_remesh_preserve_attributes = False
me_cylinder_004.use_mirror_vertex_groups = False
me_cylinder_004.update()
me_cylinder_003 = bpy.data.meshes.new('Cylinder.003')
me_cylinder_003.from_pydata([(-0.1414, 0.0075, 0.07071), (-0.008839, 0.1, 5.96e-08), (-0.1414, -0.0075, 0.07071), (-0.008839, -0.1, 5.96e-08), (-0.07071, -0.0075, 0.1414), (-1.019e-07, 0.1, 0.008839), (-0.07071, 0.0075, 0.1414), (-0.3182, -0.0075, 0.2475), (-0.3182, 0.0075, 0.2475), (-0.2475, -0.0075, 0.3182), (-0.2475, 0.0075, 0.3182), (-0.2121, -0.0075, 5.96e-08), (-0.2121, 0.0075, 5.96e-08), (-0.3182, -0.0075, 0.1061), (-0.3475, -0.0075, 0.1768), (-0.3182, 0.0075, 0.1061), (-0.3475, 0.0075, 0.1768), (-0.05303, -0.0075, 0.1591), (-0.05303, 0.0075, 0.1591), (-0.2298, -0.0075, 0.3359), (-0.2298, 0.0075, 0.3359), (0.1414, 0.0075, -0.07071), (0.1414, -0.0075, -0.07071), (-1.168e-07, -0.1, -0.008839), (0.07071, -0.0075, -0.1414), (-1.257e-07, 0.1, -0.008839), (0.07071, 0.0075, -0.1414), (0.3182, -0.0075, -0.2475), (0.3182, 0.0075, -0.2475), (0.2475, -0.0075, -0.3182), (0.2475, 0.0075, -0.3182), (0.2121, -0.0075, 5.96e-08), (0.2121, 0.0075, 5.96e-08), (0.3182, -0.0075, -0.1061), (0.3475, -0.0075, -0.1768), (0.3182, 0.0075, -0.1061), (0.3475, 0.0075, -0.1768), (0.05303, -0.0075, -0.1591), (0.05303, 0.0075, -0.1591), (0.2298, -0.0075, -0.3359), (0.2298, 0.0075, -0.3359), (-0.07071, 0.0075, -0.1414), (-0.07071, -0.0075, -0.1414), (-0.1414, -0.0075, -0.07071), (-0.1414, 0.0075, -0.07071), (-0.2475, -0.0075, -0.3182), (-0.2475, 0.0075, -0.3182), (-0.3182, -0.0075, -0.2475), (-0.3182, 0.0075, -0.2475), (-1.434e-07, -0.0075, -0.2121), (-1.434e-07, 0.0075, -0.2121), (-0.1061, -0.0075, -0.3182), (-0.1768, -0.0075, -0.3475), (-0.1061, 0.0075, -0.3182), (-0.1768, 0.0075, -0.3475), (-0.1591, -0.0075, -0.05303), (-0.1591, 0.0075, -0.05303), (-0.3359, -0.0075, -0.2298), (-0.3359, 0.0075, -0.2298), (0.07071, 0.0075, 0.1414), (0.07071, -0.0075, 0.1414), (-1.092e-07, -0.1, 0.008839), (0.008839, -0.1, 2.98e-08), (0.1414, -0.0075, 0.07071), (0.008839, 0.1, 2.98e-08), (0.1414, 0.0075, 0.07071), (0.2475, -0.0075, 0.3182), (0.2475, 0.0075, 0.3182), (0.3182, -0.0075, 0.2475), (0.3182, 0.0075, 0.2475), (-8.196e-08, -0.0075, 0.2121), (-8.196e-08, 0.0075, 0.2121), (0.1061, -0.0075, 0.3182), (0.1768, -0.0075, 0.3475), (0.1061, 0.0075, 0.3182), (0.1768, 0.0075, 0.3475), (0.1591, -0.0075, 0.05303), (0.1591, 0.0075, 0.05303), (0.3359, -0.0075, 0.2298), (0.3359, 0.0075, 0.2298), (-1.49e-08, 0.0075, 0.07071), (-0.07071, 0.0075, 5.96e-08), (-1.02e-07, -0.0075, 0.07071), (0.07071, -0.0075, -2.98e-08), (-0.07071, -0.0075, 5.96e-08), (-1.714e-07, 0.0075, -0.07071), (0.07071, 0.0075, -2.98e-08), (-1.714e-07, -0.0075, -0.07071), (-9.779e-08, 0.0075, 0.008839), (-0.008839, 0.0075, 5.96e-08), (-1.164e-07, -0.0075, 0.008839), (0.008839, -0.0075, 2.98e-08), (-0.008839, -0.0075, 5.96e-08), (-1.201e-07, 0.0075, -0.008839), (0.008839, 0.0075, 2.98e-08), (-1.239e-07, -0.0075, -0.008839)], [], [(82, 4, 2, 84), (80, 6, 4, 82), (81, 0, 6, 80), (84, 2, 0, 81), (10, 8, 7, 9), (8, 0, 12, 15, 16), (2, 4, 9, 7), (6, 0, 8, 10), (2, 7, 14, 13, 11), (6, 10, 20, 18), (0, 2, 11, 12), (7, 8, 16, 14), (14, 16, 15, 13), (12, 11, 13, 15), (17, 18, 20, 19), (10, 9, 19, 20), (4, 6, 18, 17), (9, 4, 17, 19), (87, 24, 22, 83), (85, 26, 24, 87), (86, 21, 26, 85), (83, 22, 21, 86), (30, 28, 27, 29), (28, 21, 32, 35, 36), (22, 24, 29, 27), (26, 21, 28, 30), (22, 27, 34, 33, 31), (26, 30, 40, 38), (21, 22, 31, 32), (27, 28, 36, 34), (34, 36, 35, 33), (32, 31, 33, 35), (37, 38, 40, 39), (30, 29, 39, 40), (24, 26, 38, 37), (29, 24, 37, 39), (84, 43, 42, 87), (81, 44, 43, 84), (85, 41, 44, 81), (87, 42, 41, 85), (61, 3, 23, 62), (48, 46, 45, 47), (46, 41, 50, 53, 54), (42, 43, 47, 45), (44, 41, 46, 48), (42, 45, 52, 51, 49), (44, 48, 58, 56), (41, 42, 49, 50), (45, 46, 54, 52), (52, 54, 53, 51), (50, 49, 51, 53), (55, 56, 58, 57), (48, 47, 57, 58), (43, 44, 56, 55), (47, 43, 55, 57), (83, 63, 60, 82), (86, 65, 63, 83), (80, 59, 65, 86), (82, 60, 59, 80), (5, 64, 25, 1), (69, 67, 66, 68), (67, 59, 71, 74, 75), (60, 63, 68, 66), (65, 59, 67, 69), (60, 66, 73, 72, 70), (65, 69, 79, 77), (59, 60, 70, 71), (66, 67, 75, 73), (73, 75, 74, 72), (71, 70, 72, 74), (76, 77, 79, 78), (69, 68, 78, 79), (63, 65, 77, 76), (68, 63, 76, 78), (88, 89, 81, 80), (90, 91, 83, 82), (92, 90, 82, 84), (93, 94, 86, 85), (91, 95, 87, 83), (89, 93, 85, 81), (95, 92, 84, 87), (94, 88, 80, 86), (5, 1, 89, 88), (61, 62, 91, 90), (3, 61, 90, 92), (25, 64, 94, 93), (62, 23, 95, 91), (1, 25, 93, 89), (23, 3, 92, 95), (64, 5, 88, 94)])
_uv = me_cylinder_003.uv_layers.new(name='UVMap')
_uv.uv.foreach_set('vector', [0.1762, 0.6118, 0.1686, 0.6166, 0.1605, 0.612, 0.1681, 0.6072, 0.2226, 0.6365, 0.2226, 0.6299, 0.2254, 0.6299, 0.2254, 0.6365, 0.1839, 0.6524, 0.1915, 0.6572, 0.1834, 0.6617, 0.1758, 0.6569, 0.2281, 0.5911, 0.2281, 0.5977, 0.2254, 0.5977, 0.2254, 0.5911, 0.2226, 0.6087, 0.2226, 0.6021, 0.2254, 0.6021, 0.2254, 0.6087, 0.2107, 0.6692, 0.1915, 0.6572, 0.1997, 0.6527, 0.2112, 0.6599, 0.2142, 0.6646, 0.1605, 0.612, 0.1686, 0.6166, 0.1494, 0.6286, 0.1413, 0.624, 0.1834, 0.6617, 0.1915, 0.6572, 0.2107, 0.6692, 0.2026, 0.6737, 0.1605, 0.612, 0.1413, 0.624, 0.1378, 0.6194, 0.1408, 0.6147, 0.1523, 0.6075, 0.1834, 0.6617, 0.2026, 0.6737, 0.2006, 0.6749, 0.1814, 0.6629, 0.2281, 0.6373, 0.2254, 0.6373, 0.2254, 0.6307, 0.2281, 0.6307, 0.2254, 0.6021, 0.2226, 0.6021, 0.2226, 0.5974, 0.2254, 0.5974, 0.2198, 0.6175, 0.217, 0.6175, 0.217, 0.6128, 0.2198, 0.6128, 0.217, 0.603, 0.2198, 0.603, 0.2198, 0.6128, 0.217, 0.6128, 0.2142, 0.5845, 0.217, 0.5845, 0.217, 0.601, 0.2142, 0.601, 0.2226, 0.6087, 0.2254, 0.6087, 0.2254, 0.6104, 0.2226, 0.6104, 0.2198, 0.6364, 0.2198, 0.6348, 0.2226, 0.6348, 0.2226, 0.6364, 0.1494, 0.6286, 0.1686, 0.6166, 0.1706, 0.6177, 0.1514, 0.6297, 0.1758, 0.6024, 0.1834, 0.5976, 0.1915, 0.6022, 0.1839, 0.607, 0.2198, 0.6331, 0.2198, 0.6265, 0.2226, 0.6265, 0.2226, 0.6331, 0.1681, 0.6521, 0.1605, 0.6474, 0.1686, 0.6428, 0.1762, 0.6476, 0.2281, 0.6109, 0.2281, 0.6175, 0.2254, 0.6175, 0.2254, 0.6109, 0.2198, 0.6249, 0.2198, 0.6183, 0.2226, 0.6183, 0.2226, 0.6249, 0.1413, 0.6354, 0.1605, 0.6474, 0.1523, 0.6519, 0.1408, 0.6447, 0.1378, 0.64, 0.1915, 0.6022, 0.1834, 0.5976, 0.2026, 0.5857, 0.2107, 0.5902, 0.1686, 0.6428, 0.1605, 0.6474, 0.1413, 0.6354, 0.1494, 0.6308, 0.1915, 0.6022, 0.2107, 0.5902, 0.2142, 0.5948, 0.2112, 0.5995, 0.1997, 0.6067, 0.1686, 0.6428, 0.1494, 0.6308, 0.1514, 0.6297, 0.1706, 0.6417, 0.2254, 0.6043, 0.2281, 0.6043, 0.2281, 0.6109, 0.2254, 0.6109, 0.2226, 0.6183, 0.2198, 0.6183, 0.2198, 0.6136, 0.2226, 0.6136, 0.2226, 0.5991, 0.2198, 0.5991, 0.2198, 0.5944, 0.2226, 0.5944, 0.2198, 0.5845, 0.2226, 0.5845, 0.2226, 0.5944, 0.2198, 0.5944, 0.217, 0.6175, 0.2142, 0.6175, 0.2142, 0.601, 0.217, 0.601, 0.2198, 0.6249, 0.2226, 0.6249, 0.2226, 0.6265, 0.2198, 0.6265, 0.2226, 0.6348, 0.2198, 0.6348, 0.2198, 0.6331, 0.2226, 0.6331, 0.2026, 0.5857, 0.1834, 0.5976, 0.1814, 0.5965, 0.2006, 0.5845, 0.1681, 0.6072, 0.16, 0.6027, 0.1677, 0.5979, 0.1758, 0.6024, 0.2281, 0.5977, 0.2281, 0.6043, 0.2254, 0.6043, 0.2254, 0.5977, 0.1762, 0.6476, 0.1843, 0.6431, 0.192, 0.6479, 0.1839, 0.6524, 0.217, 0.6387, 0.217, 0.6321, 0.2198, 0.6321, 0.2198, 0.6387, 0.204, 0.9131, 0.1877, 0.9131, 0.1877, 0.8969, 0.204, 0.8969, 0.2226, 0.5958, 0.2226, 0.5892, 0.2254, 0.5892, 0.2254, 0.5958, 0.2046, 0.6318, 0.1843, 0.6431, 0.1767, 0.6383, 0.1888, 0.6315, 0.1968, 0.6297, 0.1677, 0.5979, 0.16, 0.6027, 0.1397, 0.5914, 0.1474, 0.5866, 0.192, 0.6479, 0.1843, 0.6431, 0.2046, 0.6318, 0.2123, 0.6366, 0.1677, 0.5979, 0.1474, 0.5866, 0.1552, 0.5845, 0.1632, 0.5863, 0.1753, 0.5931, 0.192, 0.6479, 0.2123, 0.6366, 0.2142, 0.6378, 0.1939, 0.6491, 0.2254, 0.6175, 0.2281, 0.6175, 0.2281, 0.6241, 0.2254, 0.6241, 0.2254, 0.5892, 0.2226, 0.5892, 0.2226, 0.5845, 0.2254, 0.5845, 0.2226, 0.6136, 0.2198, 0.6136, 0.2198, 0.609, 0.2226, 0.609, 0.2198, 0.5991, 0.2226, 0.5991, 0.2226, 0.609, 0.2198, 0.609, 0.2198, 0.601, 0.217, 0.601, 0.217, 0.5845, 0.2198, 0.5845, 0.2226, 0.5958, 0.2254, 0.5958, 0.2254, 0.5974, 0.2226, 0.5974, 0.217, 0.634, 0.217, 0.6356, 0.2142, 0.6356, 0.2142, 0.634, 0.1397, 0.5914, 0.16, 0.6027, 0.1581, 0.6039, 0.1378, 0.5926, 0.1839, 0.607, 0.192, 0.6115, 0.1843, 0.6163, 0.1762, 0.6118, 0.2254, 0.6307, 0.2254, 0.6241, 0.2281, 0.6241, 0.2281, 0.6307, 0.1758, 0.6569, 0.1677, 0.6615, 0.16, 0.6567, 0.1681, 0.6521, 0.2281, 0.5845, 0.2281, 0.5911, 0.2254, 0.5911, 0.2254, 0.5845, 0.1551, 0.8969, 0.1551, 0.9131, 0.1388, 0.9131, 0.1388, 0.8969, 0.2226, 0.6216, 0.2226, 0.615, 0.2254, 0.615, 0.2254, 0.6216, 0.1474, 0.6728, 0.1677, 0.6615, 0.1753, 0.6663, 0.1632, 0.6731, 0.1552, 0.6749, 0.1843, 0.6163, 0.192, 0.6115, 0.2123, 0.6228, 0.2046, 0.6276, 0.16, 0.6567, 0.1677, 0.6615, 0.1474, 0.6728, 0.1397, 0.668, 0.1843, 0.6163, 0.2046, 0.6276, 0.1968, 0.6297, 0.1888, 0.6279, 0.1767, 0.6211, 0.16, 0.6567, 0.1397, 0.668, 0.1378, 0.6668, 0.1581, 0.6555, 0.2226, 0.6233, 0.2254, 0.6233, 0.2254, 0.6299, 0.2226, 0.6299, 0.2254, 0.615, 0.2226, 0.615, 0.2226, 0.6104, 0.2254, 0.6104, 0.2198, 0.6321, 0.217, 0.6321, 0.217, 0.6274, 0.2198, 0.6274, 0.217, 0.6175, 0.2198, 0.6175, 0.2198, 0.6274, 0.217, 0.6274, 0.2142, 0.6175, 0.217, 0.6175, 0.217, 0.634, 0.2142, 0.634, 0.2226, 0.6216, 0.2254, 0.6216, 0.2254, 0.6233, 0.2226, 0.6233, 0.2198, 0.6013, 0.2198, 0.603, 0.217, 0.603, 0.217, 0.6013, 0.2123, 0.6228, 0.192, 0.6115, 0.1939, 0.6103, 0.2142, 0.6216, 0.1759, 0.6534, 0.178, 0.6523, 0.1839, 0.6524, 0.1758, 0.6569, 0.1761, 0.6083, 0.178, 0.6071, 0.1839, 0.607, 0.1762, 0.6118, 0.174, 0.6071, 0.1761, 0.6083, 0.1762, 0.6118, 0.1681, 0.6072, 0.1761, 0.6511, 0.174, 0.6522, 0.1681, 0.6521, 0.1762, 0.6476, 0.178, 0.6071, 0.1759, 0.6059, 0.1758, 0.6024, 0.1839, 0.607, 0.178, 0.6523, 0.1761, 0.6511, 0.1762, 0.6476, 0.1839, 0.6524, 0.1759, 0.6059, 0.174, 0.6071, 0.1681, 0.6072, 0.1758, 0.6024, 0.174, 0.6522, 0.1759, 0.6534, 0.1758, 0.6569, 0.1681, 0.6521, 0.1714, 0.8969, 0.1551, 0.8969, 0.1551, 0.8479, 0.1714, 0.8479, 0.1714, 0.8479, 0.1877, 0.8479, 0.1877, 0.8969, 0.1714, 0.8969, 0.1551, 0.8969, 0.1714, 0.8969, 0.1714, 0.9458, 0.1551, 0.9458, 0.1714, 0.8969, 0.1877, 0.8969, 0.1877, 0.9458, 0.1714, 0.9458, 0.2203, 0.8479, 0.2366, 0.8479, 0.2366, 0.8969, 0.2203, 0.8969, 0.2203, 0.8969, 0.204, 0.8969, 0.204, 0.8479, 0.2203, 0.8479, 0.204, 0.8969, 0.1877, 0.8969, 0.1877, 0.8479, 0.204, 0.8479, 0.1551, 0.8969, 0.1388, 0.8969, 0.1388, 0.8479, 0.1551, 0.8479])
me_cylinder_003.materials.append(mat_material)
me_cylinder_003.use_remesh_preserve_volume = False
me_cylinder_003.use_remesh_preserve_attributes = False
me_cylinder_003.use_mirror_vertex_groups = False
me_cylinder_003.update()
me_cylinder_002 = bpy.data.meshes.new('Cylinder.002')
me_cylinder_002.from_pydata([(-0.5, -0.009674, 0.05658), (-0.5, -0.02658, 0.02033), (0.5, -0.02658, 0.02033), (0.5, -0.009674, 0.05658), (0.54, -0.02658, 0.02033), (0.54, -0.009674, 0.05658), (-0.54, -0.009674, 0.05658), (-0.54, -0.02658, 0.02033), (-0.5, 0.02658, 0.03967), (-0.5, 0.009674, 0.003421), (0.5, 0.009674, 0.003421), (0.5, 0.02658, 0.03967), (0.54, 0.009674, 0.003421), (0.54, 0.02658, 0.03967), (-0.54, 0.02658, 0.03967), (-0.54, 0.009674, 0.003421), (-0.5, -0.02658, -0.02033), (-0.5, -0.009674, -0.05658), (0.5, -0.009674, -0.05658), (0.5, -0.02658, -0.02033), (0.54, -0.009674, -0.05658), (0.54, -0.02658, -0.02033), (-0.54, -0.02658, -0.02033), (-0.54, -0.009674, -0.05658), (-0.5, 0.009674, -0.003421), (-0.5, 0.02658, -0.03967), (0.5, 0.02658, -0.03967), (0.5, 0.009674, -0.003421), (0.54, 0.02658, -0.03967), (0.54, 0.009674, -0.003421), (-0.54, 0.009674, -0.003421), (-0.54, 0.02658, -0.03967), (-0.4555, -0.5831, 0.322), (-0.54, -0.5065, 0.2863), (-0.4155, -0.5468, 0.3051), (-0.5, -0.4702, 0.2693), (-0.54, -0.5234, 0.25), (-0.4555, -0.6, 0.2857), (-0.4155, -0.5637, 0.2688), (-0.5, -0.4871, 0.2331), (0.4555, -0.5831, 0.322), (0.54, -0.5065, 0.2863), (0.4155, -0.5468, 0.3051), (0.5, -0.4702, 0.2693), (0.5, -0.4871, 0.2331), (0.4155, -0.5637, 0.2688), (0.54, -0.5234, 0.25), (0.4555, -0.6, 0.2857), (-0.4555, -0.6, -0.2869), (-0.54, -0.5234, -0.2512), (-0.4155, -0.5637, -0.27), (-0.5, -0.4871, -0.2343), (-0.54, -0.5065, -0.2874), (-0.4555, -0.5831, -0.3232), (-0.4155, -0.5468, -0.3063), (-0.5, -0.4702, -0.2705), (0.4155, -0.5637, -0.27), (0.5, -0.4871, -0.2343), (0.5, -0.4702, -0.2705), (0.4155, -0.5468, -0.3063), (0.54, -0.5234, -0.2512), (0.4555, -0.6, -0.2869), (0.4555, -0.5831, -0.3232), (0.54, -0.5065, -0.2874)], [], [(43, 41, 5, 3), (35, 39, 1, 0), (33, 35, 0, 6), (39, 36, 7, 1), (37, 38, 45, 47), (52, 49, 22, 23), (2, 3, 11, 10), (6, 0, 8, 14), (41, 46, 4, 5), (37, 47, 40, 32), (46, 44, 2, 4), (40, 42, 34, 32), (45, 38, 34, 42), (44, 43, 3, 2), (8, 9, 15, 14), (10, 11, 13, 12), (3, 5, 13, 11), (1, 7, 15, 9), (5, 4, 12, 13), (0, 1, 9, 8), (4, 2, 10, 12), (7, 6, 14, 15), (58, 57, 19, 18), (51, 55, 17, 16), (49, 51, 16, 22), (55, 52, 23, 17), (53, 54, 59, 62), (60, 63, 20, 21), (18, 19, 27, 26), (22, 16, 24, 30), (63, 58, 18, 20), (53, 62, 61, 48), (57, 60, 21, 19), (61, 56, 50, 48), (59, 54, 50, 56), (24, 25, 31, 30), (26, 27, 29, 28), (19, 21, 29, 27), (17, 23, 31, 25), (21, 20, 28, 29), (16, 17, 25, 24), (20, 18, 26, 28), (23, 22, 30, 31), (37, 32, 33, 36), (32, 34, 35, 33), (34, 38, 39, 35), (38, 37, 36, 39), (45, 42, 43, 44), (42, 40, 41, 43), (53, 48, 49, 52), (48, 50, 51, 49), (50, 54, 55, 51), (54, 53, 52, 55), (59, 56, 57, 58), (61, 62, 63, 60), (44, 46, 47, 45), (40, 47, 46, 41), (58, 63, 62, 59), (56, 61, 60, 57), (36, 33, 6, 7)])
_uv = me_cylinder_002.uv_layers.new(name='UVMap')
_uv.uv.foreach_set('vector', [0.8017, 0.3168, 0.7996, 0.3148, 0.8313, 0.3148, 0.8313, 0.3168, 0.8041, 0.3688, 0.8062, 0.3688, 0.8062, 0.397, 0.8041, 0.397, 0.7996, 0.3688, 0.8017, 0.3668, 0.8313, 0.3668, 0.8313, 0.3688, 0.7635, 0.3168, 0.7614, 0.3148, 0.7931, 0.3148, 0.7931, 0.3168, 0.7569, 0.319, 0.759, 0.321, 0.759, 0.3625, 0.7569, 0.3645, 0.7904, 0.373, 0.7925, 0.373, 0.7925, 0.4032, 0.7904, 0.4032, 0.8062, 0.397, 0.8083, 0.397, 0.8083, 0.399, 0.8062, 0.399, 0.8313, 0.3688, 0.8313, 0.3668, 0.8334, 0.3668, 0.8334, 0.3688, 0.8025, 0.401, 0.8004, 0.401, 0.8004, 0.3707, 0.8025, 0.3707, 0.8648, 0.319, 0.8648, 0.3645, 0.8627, 0.3645, 0.8627, 0.319, 0.7614, 0.3688, 0.7635, 0.3668, 0.7931, 0.3668, 0.7931, 0.3688, 0.7952, 0.319, 0.7973, 0.321, 0.7973, 0.3625, 0.7952, 0.3645, 0.7883, 0.373, 0.7883, 0.4145, 0.7862, 0.4145, 0.7862, 0.373, 0.8062, 0.3688, 0.8083, 0.3688, 0.8083, 0.397, 0.8062, 0.397, 0.8083, 0.3688, 0.8104, 0.3688, 0.8104, 0.3707, 0.8083, 0.3707, 0.8104, 0.3688, 0.8125, 0.3688, 0.8125, 0.3707, 0.8104, 0.3707, 0.8313, 0.3168, 0.8313, 0.3148, 0.8334, 0.3148, 0.8334, 0.3168, 0.7931, 0.3168, 0.7931, 0.3148, 0.7952, 0.3148, 0.7952, 0.3168, 0.8025, 0.3707, 0.8004, 0.3707, 0.8004, 0.3688, 0.8025, 0.3688, 0.8041, 0.397, 0.8062, 0.397, 0.8062, 0.399, 0.8041, 0.399, 0.7931, 0.3688, 0.7931, 0.3668, 0.7952, 0.3668, 0.7952, 0.3688, 0.7983, 0.399, 0.8004, 0.399, 0.8004, 0.401, 0.7983, 0.401, 0.7983, 0.399, 0.7962, 0.399, 0.7962, 0.3707, 0.7983, 0.3707, 0.7941, 0.373, 0.7962, 0.373, 0.7962, 0.4012, 0.7941, 0.4012, 0.7828, 0.3688, 0.7812, 0.3707, 0.7585, 0.3707, 0.7585, 0.3688, 0.8384, 0.3168, 0.8368, 0.3148, 0.8611, 0.3148, 0.8611, 0.3168, 0.8334, 0.319, 0.835, 0.321, 0.835, 0.3625, 0.8334, 0.3645, 0.7883, 0.373, 0.7904, 0.373, 0.7904, 0.4032, 0.7883, 0.4032, 0.7983, 0.3707, 0.7962, 0.3707, 0.7962, 0.3688, 0.7983, 0.3688, 0.7585, 0.3688, 0.7585, 0.3707, 0.7569, 0.3707, 0.7569, 0.3688, 0.8368, 0.3688, 0.8384, 0.3668, 0.8611, 0.3668, 0.8611, 0.3688, 0.7941, 0.3688, 0.7941, 0.4142, 0.7925, 0.4142, 0.7925, 0.3688, 0.7812, 0.4207, 0.7828, 0.4227, 0.7585, 0.4227, 0.7585, 0.4207, 0.7862, 0.4185, 0.7846, 0.4165, 0.7846, 0.375, 0.7862, 0.373, 0.8041, 0.3688, 0.8041, 0.4103, 0.8025, 0.4103, 0.8025, 0.3688, 0.8125, 0.3688, 0.8141, 0.3688, 0.8141, 0.3707, 0.8125, 0.3707, 0.8157, 0.3707, 0.8141, 0.3707, 0.8141, 0.3688, 0.8157, 0.3688, 0.7585, 0.4207, 0.7585, 0.4227, 0.7569, 0.4227, 0.7569, 0.4207, 0.8611, 0.3168, 0.8611, 0.3148, 0.8627, 0.3148, 0.8627, 0.3168, 0.7883, 0.4032, 0.7904, 0.4032, 0.7904, 0.4052, 0.7883, 0.4052, 0.7941, 0.4012, 0.7962, 0.4012, 0.7962, 0.4032, 0.7941, 0.4032, 0.8611, 0.3688, 0.8611, 0.3668, 0.8627, 0.3668, 0.8627, 0.3688, 0.7904, 0.4032, 0.7925, 0.4032, 0.7925, 0.4052, 0.7904, 0.4052, 0.8648, 0.319, 0.8627, 0.319, 0.8627, 0.3148, 0.8648, 0.3148, 0.7952, 0.3645, 0.7973, 0.3625, 0.8017, 0.3668, 0.7996, 0.3688, 0.7862, 0.4145, 0.7883, 0.4145, 0.7883, 0.4187, 0.7862, 0.4187, 0.759, 0.321, 0.7569, 0.319, 0.7614, 0.3148, 0.7635, 0.3168, 0.7883, 0.373, 0.7862, 0.373, 0.7862, 0.3688, 0.7883, 0.3688, 0.7973, 0.321, 0.7952, 0.319, 0.7996, 0.3148, 0.8017, 0.3168, 0.7904, 0.3688, 0.7925, 0.3688, 0.7925, 0.373, 0.7904, 0.373, 0.7862, 0.373, 0.7846, 0.375, 0.7812, 0.3707, 0.7828, 0.3688, 0.7941, 0.3688, 0.7962, 0.3688, 0.7962, 0.373, 0.7941, 0.373, 0.835, 0.321, 0.8334, 0.319, 0.8368, 0.3148, 0.8384, 0.3168, 0.7983, 0.4032, 0.7962, 0.4032, 0.7962, 0.399, 0.7983, 0.399, 0.7883, 0.3688, 0.7904, 0.3688, 0.7904, 0.373, 0.7883, 0.373, 0.7635, 0.3668, 0.7614, 0.3688, 0.7569, 0.3645, 0.759, 0.3625, 0.8627, 0.3645, 0.8648, 0.3645, 0.8648, 0.3688, 0.8627, 0.3688, 0.8384, 0.3668, 0.8368, 0.3688, 0.8334, 0.3645, 0.835, 0.3625, 0.7846, 0.4165, 0.7862, 0.4185, 0.7828, 0.4227, 0.7812, 0.4207, 0.7983, 0.3688, 0.8004, 0.3688, 0.8004, 0.399, 0.7983, 0.399])
me_cylinder_002.materials.append(mat_material)
me_cylinder_002.use_remesh_preserve_volume = False
me_cylinder_002.use_remesh_preserve_attributes = False
me_cylinder_002.use_mirror_vertex_groups = False
me_cylinder_002.update()
me_cylinder_001 = bpy.data.meshes.new('Cylinder.001')
me_cylinder_001.from_pydata([(-0.1414, 0.0125, 0.07071), (-0.01768, 0.08146, 5.96e-08), (-0.1414, -0.0125, 0.07071), (-0.01768, -0.08146, 5.96e-08), (-0.07071, -0.0125, 0.1414), (-9.019e-08, 0.08146, 0.01768), (-0.07071, 0.0125, 0.1414), (-0.3182, -0.0125, 0.2475), (-0.3182, 0.0125, 0.2475), (-0.2475, -0.0125, 0.3182), (-0.2475, 0.0125, 0.3182), (-0.2121, -0.0125, 5.96e-08), (-0.2121, 0.0125, 5.96e-08), (-0.3182, -0.0125, 0.1061), (-0.3475, -0.0125, 0.1768), (-0.3182, 0.0125, 0.1061), (-0.3475, 0.0125, 0.1768), (-0.05303, -0.0125, 0.1591), (-0.05303, 0.0125, 0.1591), (-0.2298, -0.0125, 0.3359), (-0.2298, 0.0125, 0.3359), (0.1414, 0.0125, -0.07071), (0.1414, -0.0125, -0.07071), (-1.2e-07, -0.08146, -0.01768), (0.07071, -0.0125, -0.1414), (-1.379e-07, 0.08146, -0.01768), (0.07071, 0.0125, -0.1414), (0.3182, -0.0125, -0.2475), (0.3182, 0.0125, -0.2475), (0.2475, -0.0125, -0.3182), (0.2475, 0.0125, -0.3182), (0.2121, -0.0125, 5.96e-08), (0.2121, 0.0125, 5.96e-08), (0.3182, -0.0125, -0.1061), (0.3475, -0.0125, -0.1768), (0.3182, 0.0125, -0.1061), (0.3475, 0.0125, -0.1768), (0.05303, -0.0125, -0.1591), (0.05303, 0.0125, -0.1591), (0.2298, -0.0125, -0.3359), (0.2298, 0.0125, -0.3359), (-0.07071, 0.0125, -0.1414), (-0.07071, -0.0125, -0.1414), (-0.1414, -0.0125, -0.07071), (-0.1414, 0.0125, -0.07071), (-0.2475, -0.0125, -0.3182), (-0.2475, 0.0125, -0.3182), (-0.3182, -0.0125, -0.2475), (-0.3182, 0.0125, -0.2475), (-1.434e-07, -0.0125, -0.2121), (-1.434e-07, 0.0125, -0.2121), (-0.1061, -0.0125, -0.3182), (-0.1768, -0.0125, -0.3475), (-0.1061, 0.0125, -0.3182), (-0.1768, 0.0125, -0.3475), (-0.1591, -0.0125, -0.05303), (-0.1591, 0.0125, -0.05303), (-0.3359, -0.0125, -0.2298), (-0.3359, 0.0125, -0.2298), (0.07071, 0.0125, 0.1414), (0.07071, -0.0125, 0.1414), (-1.047e-07, -0.08146, 0.01768), (0.01768, -0.08146, 0.0), (0.1414, -0.0125, 0.07071), (0.01768, 0.08146, 0.0), (0.1414, 0.0125, 0.07071), (0.2475, -0.0125, 0.3182), (0.2475, 0.0125, 0.3182), (0.3182, -0.0125, 0.2475), (0.3182, 0.0125, 0.2475), (-8.196e-08, -0.0125, 0.2121), (-8.196e-08, 0.0125, 0.2121), (0.1061, -0.0125, 0.3182), (0.1768, -0.0125, 0.3475), (0.1061, 0.0125, 0.3182), (0.1768, 0.0125, 0.3475), (0.1591, -0.0125, 0.05303), (0.1591, 0.0125, 0.05303), (0.3359, -0.0125, 0.2298), (0.3359, 0.0125, 0.2298), (-1.49e-08, 0.0125, 0.07071), (-0.07071, 0.0125, 5.96e-08), (-1.02e-07, -0.0125, 0.07071), (0.07071, -0.0125, -2.98e-08), (-0.07071, -0.0125, 5.96e-08), (-1.714e-07, 0.0125, -0.07071), (0.07071, 0.0125, -2.98e-08), (-1.714e-07, -0.0125, -0.07071), (-8.196e-08, 0.0125, 0.01768), (-0.01768, 0.0125, 5.96e-08), (-1.192e-07, -0.0125, 0.01768), (0.01768, -0.0125, 0.0), (-0.01768, -0.0125, 5.96e-08), (-1.267e-07, 0.0125, -0.01768), (0.01768, 0.0125, 0.0), (-1.341e-07, -0.0125, -0.01768)], [], [(82, 4, 2, 84), (80, 6, 4, 82), (81, 0, 6, 80), (84, 2, 0, 81), (10, 8, 7, 9), (8, 0, 12, 15, 16), (2, 4, 9, 7), (6, 0, 8, 10), (2, 7, 14, 13, 11), (6, 10, 20, 18), (0, 2, 11, 12), (7, 8, 16, 14), (14, 16, 15, 13), (12, 11, 13, 15), (17, 18, 20, 19), (10, 9, 19, 20), (4, 6, 18, 17), (9, 4, 17, 19), (87, 24, 22, 83), (85, 26, 24, 87), (86, 21, 26, 85), (83, 22, 21, 86), (30, 28, 27, 29), (28, 21, 32, 35, 36), (22, 24, 29, 27), (26, 21, 28, 30), (22, 27, 34, 33, 31), (26, 30, 40, 38), (21, 22, 31, 32), (27, 28, 36, 34), (34, 36, 35, 33), (32, 31, 33, 35), (37, 38, 40, 39), (30, 29, 39, 40), (24, 26, 38, 37), (29, 24, 37, 39), (84, 43, 42, 87), (81, 44, 43, 84), (85, 41, 44, 81), (87, 42, 41, 85), (61, 3, 23, 62), (48, 46, 45, 47), (46, 41, 50, 53, 54), (42, 43, 47, 45), (44, 41, 46, 48), (42, 45, 52, 51, 49), (44, 48, 58, 56), (41, 42, 49, 50), (45, 46, 54, 52), (52, 54, 53, 51), (50, 49, 51, 53), (55, 56, 58, 57), (48, 47, 57, 58), (43, 44, 56, 55), (47, 43, 55, 57), (83, 63, 60, 82), (86, 65, 63, 83), (80, 59, 65, 86), (82, 60, 59, 80), (5, 64, 25, 1), (69, 67, 66, 68), (67, 59, 71, 74, 75), (60, 63, 68, 66), (65, 59, 67, 69), (60, 66, 73, 72, 70), (65, 69, 79, 77), (59, 60, 70, 71), (66, 67, 75, 73), (73, 75, 74, 72), (71, 70, 72, 74), (76, 77, 79, 78), (69, 68, 78, 79), (63, 65, 77, 76), (68, 63, 76, 78), (88, 89, 81, 80), (90, 91, 83, 82), (92, 90, 82, 84), (93, 94, 86, 85), (91, 95, 87, 83), (89, 93, 85, 81), (95, 92, 84, 87), (94, 88, 80, 86), (5, 1, 89, 88), (61, 62, 91, 90), (3, 61, 90, 92), (25, 64, 94, 93), (62, 23, 95, 91), (1, 25, 93, 89), (23, 3, 92, 95), (64, 5, 88, 94)])
_uv = me_cylinder_001.uv_layers.new(name='UVMap')
_uv.uv.foreach_set('vector', [0.5597, 0.869, 0.552, 0.8738, 0.5439, 0.8693, 0.5516, 0.8645, 0.606, 0.8937, 0.606, 0.8871, 0.6088, 0.8871, 0.6088, 0.8937, 0.5673, 0.9096, 0.575, 0.9144, 0.5669, 0.919, 0.5592, 0.9142, 0.6116, 0.8484, 0.6116, 0.855, 0.6088, 0.855, 0.6088, 0.8484, 0.606, 0.8659, 0.606, 0.8593, 0.6088, 0.8593, 0.6088, 0.8659, 0.5942, 0.9264, 0.575, 0.9144, 0.5831, 0.9099, 0.5946, 0.9171, 0.5977, 0.9218, 0.5439, 0.8693, 0.552, 0.8738, 0.5329, 0.8858, 0.5248, 0.8813, 0.5669, 0.919, 0.575, 0.9144, 0.5942, 0.9264, 0.586, 0.931, 0.5439, 0.8693, 0.5248, 0.8813, 0.5213, 0.8767, 0.5243, 0.8719, 0.5358, 0.8647, 0.5669, 0.919, 0.586, 0.931, 0.584, 0.9321, 0.5649, 0.9201, 0.6116, 0.8945, 0.6088, 0.8945, 0.6088, 0.8879, 0.6116, 0.8879, 0.6088, 0.8593, 0.606, 0.8593, 0.606, 0.8547, 0.6088, 0.8547, 0.6032, 0.8747, 0.6004, 0.8747, 0.6004, 0.8701, 0.6032, 0.8701, 0.6004, 0.8602, 0.6032, 0.8602, 0.6032, 0.8701, 0.6004, 0.8701, 0.5977, 0.8418, 0.6004, 0.8418, 0.6004, 0.8583, 0.5977, 0.8583, 0.606, 0.8659, 0.6088, 0.8659, 0.6088, 0.8676, 0.606, 0.8676, 0.6032, 0.8937, 0.6032, 0.892, 0.606, 0.892, 0.606, 0.8937, 0.5329, 0.8858, 0.552, 0.8738, 0.554, 0.8749, 0.5349, 0.8869, 0.5592, 0.8597, 0.5669, 0.8549, 0.575, 0.8594, 0.5673, 0.8642, 0.6032, 0.8904, 0.6032, 0.8838, 0.606, 0.8838, 0.606, 0.8904, 0.5516, 0.9094, 0.5439, 0.9046, 0.552, 0.9001, 0.5597, 0.9049, 0.6116, 0.8682, 0.6116, 0.8747, 0.6088, 0.8747, 0.6088, 0.8682, 0.6032, 0.8821, 0.6032, 0.8755, 0.606, 0.8755, 0.606, 0.8821, 0.5248, 0.8926, 0.5439, 0.9046, 0.5358, 0.9091, 0.5243, 0.9019, 0.5213, 0.8972, 0.575, 0.8594, 0.5669, 0.8549, 0.586, 0.8429, 0.5942, 0.8474, 0.552, 0.9001, 0.5439, 0.9046, 0.5248, 0.8926, 0.5329, 0.8881, 0.575, 0.8594, 0.5942, 0.8474, 0.5977, 0.852, 0.5946, 0.8567, 0.5831, 0.8639, 0.552, 0.9001, 0.5329, 0.8881, 0.5349, 0.8869, 0.554, 0.8989, 0.6088, 0.8616, 0.6116, 0.8616, 0.6116, 0.8682, 0.6088, 0.8682, 0.606, 0.8755, 0.6032, 0.8755, 0.6032, 0.8708, 0.606, 0.8708, 0.606, 0.8563, 0.6032, 0.8563, 0.6032, 0.8517, 0.606, 0.8517, 0.6032, 0.8418, 0.606, 0.8418, 0.606, 0.8517, 0.6032, 0.8517, 0.6004, 0.8747, 0.5977, 0.8747, 0.5977, 0.8583, 0.6004, 0.8583, 0.6032, 0.8821, 0.606, 0.8821, 0.606, 0.8838, 0.6032, 0.8838, 0.606, 0.892, 0.6032, 0.892, 0.6032, 0.8904, 0.606, 0.8904, 0.586, 0.8429, 0.5669, 0.8549, 0.5649, 0.8538, 0.584, 0.8418, 0.5516, 0.8645, 0.5435, 0.8599, 0.5511, 0.8551, 0.5592, 0.8597, 0.6116, 0.855, 0.6116, 0.8616, 0.6088, 0.8616, 0.6088, 0.855, 0.5597, 0.9049, 0.5678, 0.9003, 0.5755, 0.9051, 0.5673, 0.9096, 0.6004, 0.8959, 0.6004, 0.8893, 0.6032, 0.8893, 0.6032, 0.8959, 0.204, 0.9131, 0.1877, 0.9131, 0.1877, 0.8969, 0.204, 0.8969, 0.606, 0.853, 0.606, 0.8464, 0.6088, 0.8464, 0.6088, 0.853, 0.5881, 0.889, 0.5678, 0.9003, 0.5601, 0.8955, 0.5723, 0.8887, 0.5803, 0.8869, 0.5511, 0.8551, 0.5435, 0.8599, 0.5232, 0.8486, 0.5308, 0.8438, 0.5755, 0.9051, 0.5678, 0.9003, 0.5881, 0.889, 0.5957, 0.8938, 0.5511, 0.8551, 0.5308, 0.8438, 0.5386, 0.8418, 0.5466, 0.8436, 0.5588, 0.8504, 0.5755, 0.9051, 0.5957, 0.8938, 0.5977, 0.895, 0.5774, 0.9063, 0.6088, 0.8747, 0.6116, 0.8747, 0.6116, 0.8813, 0.6088, 0.8813, 0.6088, 0.8464, 0.606, 0.8464, 0.606, 0.8418, 0.6088, 0.8418, 0.606, 0.8708, 0.6032, 0.8708, 0.6032, 0.8662, 0.606, 0.8662, 0.6032, 0.8563, 0.606, 0.8563, 0.606, 0.8662, 0.6032, 0.8662, 0.6032, 0.8583, 0.6004, 0.8583, 0.6004, 0.8418, 0.6032, 0.8418, 0.606, 0.853, 0.6088, 0.853, 0.6088, 0.8547, 0.606, 0.8547, 0.6004, 0.8912, 0.6004, 0.8929, 0.5977, 0.8929, 0.5977, 0.8912, 0.5232, 0.8486, 0.5435, 0.8599, 0.5415, 0.8611, 0.5213, 0.8498, 0.5673, 0.8642, 0.5755, 0.8687, 0.5678, 0.8735, 0.5597, 0.869, 0.6088, 0.8879, 0.6088, 0.8813, 0.6116, 0.8813, 0.6116, 0.8879, 0.5592, 0.9142, 0.5511, 0.9187, 0.5435, 0.9139, 0.5516, 0.9094, 0.6116, 0.8418, 0.6116, 0.8484, 0.6088, 0.8484, 0.6088, 0.8418, 0.1551, 0.8969, 0.1551, 0.9131, 0.1388, 0.9131, 0.1388, 0.8969, 0.606, 0.8788, 0.606, 0.8723, 0.6088, 0.8723, 0.6088, 0.8788, 0.5308, 0.93, 0.5511, 0.9187, 0.5588, 0.9235, 0.5466, 0.9303, 0.5386, 0.9321, 0.5678, 0.8735, 0.5755, 0.8687, 0.5957, 0.8801, 0.5881, 0.8849, 0.5435, 0.9139, 0.5511, 0.9187, 0.5308, 0.93, 0.5232, 0.9252, 0.5678, 0.8735, 0.5881, 0.8849, 0.5803, 0.8869, 0.5723, 0.8851, 0.5601, 0.8783, 0.5435, 0.9139, 0.5232, 0.9252, 0.5213, 0.924, 0.5415, 0.9127, 0.606, 0.8805, 0.6088, 0.8805, 0.6088, 0.8871, 0.606, 0.8871, 0.6088, 0.8723, 0.606, 0.8723, 0.606, 0.8676, 0.6088, 0.8676, 0.6032, 0.8893, 0.6004, 0.8893, 0.6004, 0.8846, 0.6032, 0.8846, 0.6004, 0.8747, 0.6032, 0.8747, 0.6032, 0.8846, 0.6004, 0.8846, 0.5977, 0.8747, 0.6004, 0.8747, 0.6004, 0.8912, 0.5977, 0.8912, 0.606, 0.8788, 0.6088, 0.8788, 0.6088, 0.8805, 0.606, 0.8805, 0.6032, 0.8585, 0.6032, 0.8602, 0.6004, 0.8602, 0.6004, 0.8585, 0.5957, 0.8801, 0.5755, 0.8687, 0.5774, 0.8675, 0.5977, 0.8789, 0.5594, 0.9107, 0.5614, 0.9095, 0.5673, 0.9096, 0.5592, 0.9142, 0.5595, 0.8655, 0.5614, 0.8643, 0.5673, 0.8642, 0.5597, 0.869, 0.5575, 0.8644, 0.5595, 0.8655, 0.5597, 0.869, 0.5516, 0.8645, 0.5595, 0.9083, 0.5575, 0.9095, 0.5516, 0.9094, 0.5597, 0.9049, 0.5614, 0.8643, 0.5594, 0.8632, 0.5592, 0.8597, 0.5673, 0.8642, 0.5614, 0.9095, 0.5595, 0.9083, 0.5597, 0.9049, 0.5673, 0.9096, 0.5594, 0.8632, 0.5575, 0.8644, 0.5516, 0.8645, 0.5592, 0.8597, 0.5575, 0.9095, 0.5594, 0.9107, 0.5592, 0.9142, 0.5516, 0.9094, 0.1714, 0.8969, 0.1551, 0.8969, 0.1551, 0.8479, 0.1714, 0.8479, 0.1714, 0.8479, 0.1877, 0.8479, 0.1877, 0.8969, 0.1714, 0.8969, 0.1551, 0.8969, 0.1714, 0.8969, 0.1714, 0.9458, 0.1551, 0.9458, 0.1714, 0.8969, 0.1877, 0.8969, 0.1877, 0.9458, 0.1714, 0.9458, 0.2203, 0.8479, 0.2366, 0.8479, 0.2366, 0.8969, 0.2203, 0.8969, 0.2203, 0.8969, 0.204, 0.8969, 0.204, 0.8479, 0.2203, 0.8479, 0.204, 0.8969, 0.1877, 0.8969, 0.1877, 0.8479, 0.204, 0.8479, 0.1551, 0.8969, 0.1388, 0.8969, 0.1388, 0.8479, 0.1551, 0.8479])
me_cylinder_001.materials.append(mat_material)
me_cylinder_001.use_remesh_preserve_volume = False
me_cylinder_001.use_remesh_preserve_attributes = False
me_cylinder_001.use_mirror_vertex_groups = False
me_cylinder_001.update()
me_cylinder = bpy.data.meshes.new('Cylinder')
me_cylinder.from_pydata([(-7.187e-09, 0.125, 0.4589), (-7.499e-09, -0.125, 0.4589), (0.1756, 0.125, 0.4239), (0.1756, -0.125, 0.4239), (0.3245, 0.125, 0.3245), (0.3245, -0.125, 0.3245), (0.4239, 0.125, 0.1756), (0.4239, -0.125, 0.1756), (0.4589, 0.125, -2.98e-08), (0.4589, -0.125, -2.98e-08), (0.4239, 0.125, -0.1756), (0.4239, -0.125, -0.1756), (0.3245, 0.125, -0.3245), (0.3245, -0.125, -0.3245), (0.1756, 0.125, -0.4239), (0.1756, -0.125, -0.4239), (6.894e-08, 0.125, -0.4589), (6.894e-08, -0.125, -0.4589), (-0.1756, 0.125, -0.4239), (-0.1756, -0.125, -0.4239), (-0.3245, 0.125, -0.3245), (-0.3245, -0.125, -0.3245), (-0.4239, 0.125, -0.1756), (-0.4239, -0.125, -0.1756), (-0.4589, 0.125, 0.0), (-0.4589, -0.125, 0.0), (-0.4239, 0.125, 0.1756), (-0.4239, -0.125, 0.1756), (-0.3245, 0.125, 0.3245), (-0.3245, -0.125, 0.3245), (-0.1756, 0.125, 0.4239), (-0.1756, -0.125, 0.4239), (0.0, 0.125, 0.5), (0.1913, 0.125, 0.4619), (0.1913, -0.125, 0.4619), (0.0, -0.125, 0.5), (0.3536, 0.125, 0.3536), (0.3536, -0.125, 0.3536), (0.4619, 0.125, 0.1913), (0.4619, -0.125, 0.1913), (0.5, 0.125, -2.98e-08), (0.5, -0.125, -2.98e-08), (0.4619, 0.125, -0.1913), (0.4619, -0.125, -0.1913), (0.3536, 0.125, -0.3536), (0.3536, -0.125, -0.3536), (0.1913, 0.125, -0.4619), (0.1913, -0.125, -0.4619), (7.55e-08, 0.125, -0.5), (7.55e-08, -0.125, -0.5), (-0.1913, 0.125, -0.4619), (-0.1913, -0.125, -0.4619), (-0.3536, 0.125, -0.3536), (-0.3536, -0.125, -0.3536), (-0.4619, 0.125, -0.1913), (-0.4619, -0.125, -0.1913), (-0.5, 0.125, 0.0), (-0.5, -0.125, 0.0), (-0.4619, 0.125, 0.1913), (-0.4619, -0.125, 0.1913), (-0.3536, 0.125, 0.3536), (-0.3536, -0.125, 0.3536), (-0.1913, 0.125, 0.4619), (-0.1913, -0.125, 0.4619), (-0.475, -0.1, -0.025), (-0.475, -0.1, 0.025), (-0.475, -0.075, -0.025), (-0.475, -0.075, 0.025), (0.475, -0.1, -0.025), (0.475, -0.1, 0.025), (0.475, -0.075, -0.025), (0.475, -0.075, 0.025), (0.025, -0.1, -0.475), (-0.025, -0.1, -0.475), (0.025, -0.075, -0.475), (-0.025, -0.075, -0.475), (0.025, -0.1, 0.475), (-0.025, -0.1, 0.475), (0.025, -0.075, 0.475), (-0.025, -0.075, 0.475), (-0.475, 0.075, -0.025), (-0.475, 0.075, 0.025), (-0.475, 0.1, -0.025), (-0.475, 0.1, 0.025), (0.475, 0.075, -0.025), (0.475, 0.075, 0.025), (0.475, 0.1, -0.025), (0.475, 0.1, 0.025), (0.025, 0.075, -0.475), (-0.025, 0.075, -0.475), (0.025, 0.1, -0.475), (-0.025, 0.1, -0.475), (0.025, 0.075, 0.475), (-0.025, 0.075, 0.475), (0.025, 0.1, 0.475), (-0.025, 0.1, 0.475)], [], [(32, 35, 34, 33), (33, 34, 37, 36), (36, 37, 39, 38), (38, 39, 41, 40), (40, 41, 43, 42), (42, 43, 45, 44), (44, 45, 47, 46), (46, 47, 49, 48), (48, 49, 51, 50), (50, 51, 53, 52), (52, 53, 55, 54), (54, 55, 57, 56), (56, 57, 59, 58), (58, 59, 61, 60), (30, 31, 29, 28), (60, 61, 63, 62), (62, 63, 35, 32), (0, 1, 31, 30), (2, 0, 32, 33), (1, 3, 34, 35), (4, 2, 33, 36), (3, 5, 37, 34), (6, 4, 36, 38), (5, 7, 39, 37), (8, 6, 38, 40), (7, 9, 41, 39), (10, 8, 40, 42), (9, 11, 43, 41), (12, 10, 42, 44), (11, 13, 45, 43), (14, 12, 44, 46), (13, 15, 47, 45), (16, 14, 46, 48), (15, 17, 49, 47), (18, 16, 48, 50), (17, 19, 51, 49), (20, 18, 50, 52), (19, 21, 53, 51), (22, 20, 52, 54), (21, 23, 55, 53), (24, 22, 54, 56), (23, 25, 57, 55), (26, 24, 56, 58), (25, 27, 59, 57), (28, 26, 58, 60), (27, 29, 61, 59), (30, 28, 60, 62), (29, 31, 63, 61), (0, 30, 62, 32), (31, 1, 35, 63), (28, 29, 27, 26), (26, 27, 25, 24), (24, 25, 23, 22), (22, 23, 21, 20), (20, 21, 19, 18), (18, 19, 17, 16), (16, 17, 15, 14), (14, 15, 13, 12), (12, 13, 11, 10), (10, 11, 9, 8), (8, 9, 7, 6), (6, 7, 5, 4), (4, 5, 3, 2), (2, 3, 1, 0), (64, 65, 67, 66), (66, 67, 71, 70), (70, 71, 69, 68), (68, 69, 65, 64), (66, 70, 68, 64), (71, 67, 65, 69), (72, 73, 75, 74), (74, 75, 79, 78), (78, 79, 77, 76), (76, 77, 73, 72), (74, 78, 76, 72), (79, 75, 73, 77), (80, 81, 83, 82), (82, 83, 87, 86), (86, 87, 85, 84), (84, 85, 81, 80), (82, 86, 84, 80), (87, 83, 81, 85), (88, 89, 91, 90), (90, 91, 95, 94), (94, 95, 93, 92), (92, 93, 89, 88), (90, 94, 92, 88), (95, 91, 89, 93)])
_uv = me_cylinder.uv_layers.new(name='UVMap')
_uv.uv.foreach_set('vector', [0.1728, 0.9251, 0.1643, 0.9251, 0.1643, 0.9135, 0.1728, 0.9135, 0.1728, 0.9135, 0.1643, 0.9135, 0.1643, 0.901, 0.1728, 0.901, 0.1728, 0.901, 0.1643, 0.901, 0.1643, 0.8894, 0.1728, 0.8894, 0.1728, 0.8894, 0.1643, 0.8894, 0.1643, 0.8805, 0.1728, 0.8805, 0.198, 0.9251, 0.1896, 0.9251, 0.1896, 0.9135, 0.198, 0.9135, 0.198, 0.9135, 0.1896, 0.9135, 0.1896, 0.901, 0.198, 0.901, 0.198, 0.901, 0.1896, 0.901, 0.1896, 0.8894, 0.198, 0.8894, 0.198, 0.8894, 0.1896, 0.8894, 0.1896, 0.8805, 0.198, 0.8805, 0.2232, 0.9163, 0.2148, 0.9163, 0.2148, 0.9047, 0.2232, 0.9047, 0.2232, 0.9047, 0.2148, 0.9047, 0.2148, 0.8921, 0.2232, 0.8921, 0.2232, 0.8921, 0.2148, 0.8921, 0.2148, 0.8805, 0.2232, 0.8805, 0.1896, 0.9251, 0.1812, 0.9251, 0.1812, 0.9163, 0.1896, 0.9163, 0.1896, 0.9163, 0.1812, 0.9163, 0.1812, 0.9047, 0.1896, 0.9047, 0.1896, 0.9047, 0.1812, 0.9047, 0.1812, 0.8921, 0.1896, 0.8921, 0.2317, 0.9133, 0.2232, 0.9133, 0.2232, 0.9027, 0.2317, 0.9027, 0.1896, 0.8921, 0.1812, 0.8921, 0.1812, 0.8805, 0.1896, 0.8805, 0.1728, 0.934, 0.1643, 0.934, 0.1643, 0.9251, 0.1728, 0.9251, 0.1812, 0.8887, 0.1728, 0.8887, 0.1728, 0.8805, 0.1812, 0.8805, 0.168, 0.8654, 0.1723, 0.8735, 0.1715, 0.8757, 0.1669, 0.8668, 0.2108, 0.8779, 0.2169, 0.8779, 0.2171, 0.8805, 0.2106, 0.8805, 0.1657, 0.8547, 0.168, 0.8654, 0.1669, 0.8668, 0.1643, 0.8552, 0.2169, 0.8779, 0.2224, 0.8735, 0.2232, 0.8757, 0.2171, 0.8805, 0.1657, 0.8432, 0.1657, 0.8547, 0.1643, 0.8552, 0.1643, 0.8427, 0.2224, 0.8735, 0.2267, 0.8654, 0.2279, 0.8668, 0.2232, 0.8757, 0.168, 0.8325, 0.1657, 0.8432, 0.1643, 0.8427, 0.1669, 0.8311, 0.2267, 0.8654, 0.229, 0.8547, 0.2304, 0.8552, 0.2279, 0.8668, 0.1723, 0.8244, 0.168, 0.8325, 0.1669, 0.8311, 0.1715, 0.8222, 0.229, 0.8547, 0.229, 0.8432, 0.2304, 0.8427, 0.2304, 0.8552, 0.1778, 0.82, 0.1723, 0.8244, 0.1715, 0.8222, 0.1776, 0.8174, 0.229, 0.8432, 0.2267, 0.8325, 0.2279, 0.8311, 0.2304, 0.8427, 0.1839, 0.82, 0.1778, 0.82, 0.1776, 0.8174, 0.1841, 0.8174, 0.2267, 0.8325, 0.2224, 0.8244, 0.2232, 0.8222, 0.2279, 0.8311, 0.1894, 0.8244, 0.1839, 0.82, 0.1841, 0.8174, 0.1902, 0.8222, 0.2224, 0.8244, 0.2169, 0.82, 0.2171, 0.8174, 0.2232, 0.8222, 0.1937, 0.8325, 0.1894, 0.8244, 0.1902, 0.8222, 0.1948, 0.8311, 0.2169, 0.82, 0.2108, 0.82, 0.2106, 0.8174, 0.2171, 0.8174, 0.196, 0.8432, 0.1937, 0.8325, 0.1948, 0.8311, 0.1974, 0.8427, 0.2108, 0.82, 0.2053, 0.8244, 0.2045, 0.8222, 0.2106, 0.8174, 0.196, 0.8547, 0.196, 0.8432, 0.1974, 0.8427, 0.1974, 0.8552, 0.2053, 0.8244, 0.201, 0.8325, 0.1999, 0.8311, 0.2045, 0.8222, 0.1937, 0.8654, 0.196, 0.8547, 0.1974, 0.8552, 0.1948, 0.8668, 0.201, 0.8325, 0.1987, 0.8432, 0.1974, 0.8427, 0.1999, 0.8311, 0.1894, 0.8735, 0.1937, 0.8654, 0.1948, 0.8668, 0.1902, 0.8757, 0.1987, 0.8432, 0.1987, 0.8547, 0.1974, 0.8552, 0.1974, 0.8427, 0.1839, 0.8779, 0.1894, 0.8735, 0.1902, 0.8757, 0.1841, 0.8805, 0.1987, 0.8547, 0.201, 0.8654, 0.1999, 0.8668, 0.1974, 0.8552, 0.1778, 0.8779, 0.1839, 0.8779, 0.1841, 0.8805, 0.1776, 0.8805, 0.201, 0.8654, 0.2053, 0.8735, 0.2045, 0.8757, 0.1999, 0.8668, 0.1723, 0.8735, 0.1778, 0.8779, 0.1776, 0.8805, 0.1715, 0.8757, 0.2053, 0.8735, 0.2108, 0.8779, 0.2106, 0.8805, 0.2045, 0.8757, 0.2317, 0.9027, 0.2232, 0.9027, 0.2232, 0.8912, 0.2317, 0.8912, 0.2317, 0.8912, 0.2232, 0.8912, 0.2232, 0.8805, 0.2317, 0.8805, 0.2148, 0.9215, 0.2064, 0.9215, 0.2064, 0.9133, 0.2148, 0.9133, 0.2148, 0.9133, 0.2064, 0.9133, 0.2064, 0.9027, 0.2148, 0.9027, 0.2148, 0.9027, 0.2064, 0.9027, 0.2064, 0.8912, 0.2148, 0.8912, 0.2148, 0.8912, 0.2064, 0.8912, 0.2064, 0.8805, 0.2148, 0.8805, 0.2064, 0.9215, 0.198, 0.9215, 0.198, 0.9133, 0.2064, 0.9133, 0.2064, 0.9133, 0.198, 0.9133, 0.198, 0.9027, 0.2064, 0.9027, 0.2064, 0.9027, 0.198, 0.9027, 0.198, 0.8912, 0.2064, 0.8912, 0.2064, 0.8912, 0.198, 0.8912, 0.198, 0.8805, 0.2064, 0.8805, 0.1812, 0.9296, 0.1728, 0.9296, 0.1728, 0.9215, 0.1812, 0.9215, 0.1812, 0.9215, 0.1728, 0.9215, 0.1728, 0.9108, 0.1812, 0.9108, 0.1812, 0.9108, 0.1728, 0.9108, 0.1728, 0.8993, 0.1812, 0.8993, 0.1812, 0.8993, 0.1728, 0.8993, 0.1728, 0.8887, 0.1812, 0.8887, 0.3469, 0.8531, 0.3469, 0.8454, 0.3499, 0.8454, 0.3499, 0.8531, 0.3227, 0.9446, 0.3167, 0.9446, 0.3167, 0.7997, 0.3227, 0.7997, 0.3469, 0.8607, 0.3469, 0.8531, 0.3499, 0.8531, 0.3499, 0.8607, 0.2864, 0.7997, 0.2925, 0.7997, 0.2925, 0.9446, 0.2864, 0.9446, 0.3378, 0.9446, 0.3378, 0.7997, 0.3409, 0.7997, 0.3409, 0.9446, 0.3439, 0.7997, 0.3439, 0.9446, 0.3409, 0.9446, 0.3409, 0.7997, 0.3465, 0.8275, 0.3465, 0.8352, 0.3435, 0.8352, 0.3435, 0.8275, 0.2864, 0.9446, 0.2804, 0.9446, 0.2804, 0.7997, 0.2864, 0.7997, 0.3465, 0.8047, 0.3465, 0.8123, 0.3435, 0.8123, 0.3435, 0.8047, 0.2951, 0.8047, 0.3011, 0.8047, 0.3011, 0.9495, 0.2951, 0.9495, 0.3318, 0.7997, 0.3318, 0.9446, 0.3288, 0.9446, 0.3288, 0.7997, 0.3193, 0.9495, 0.3193, 0.8047, 0.3223, 0.8047, 0.3223, 0.9495, 0.3469, 0.8226, 0.3469, 0.8149, 0.3499, 0.8149, 0.3499, 0.8226, 0.3167, 0.9446, 0.3106, 0.9446, 0.3106, 0.7997, 0.3167, 0.7997, 0.3469, 0.8378, 0.3469, 0.8302, 0.3499, 0.8302, 0.3499, 0.8378, 0.2925, 0.7997, 0.2985, 0.7997, 0.2985, 0.9446, 0.2925, 0.9446, 0.3318, 0.9446, 0.3318, 0.7997, 0.3348, 0.7997, 0.3348, 0.9446, 0.3378, 0.7997, 0.3378, 0.9446, 0.3348, 0.9446, 0.3348, 0.7997, 0.3469, 0.8454, 0.3469, 0.8378, 0.3499, 0.8378, 0.3499, 0.8454, 0.2804, 0.9446, 0.2744, 0.9446, 0.2744, 0.7997, 0.2804, 0.7997, 0.3499, 0.8073, 0.3499, 0.8149, 0.3469, 0.8149, 0.3469, 0.8073, 0.3046, 0.7997, 0.3106, 0.7997, 0.3106, 0.9446, 0.3046, 0.9446, 0.3469, 0.7997, 0.3469, 0.9446, 0.3439, 0.9446, 0.3439, 0.7997, 0.3258, 0.9446, 0.3258, 0.7997, 0.3288, 0.7997, 0.3288, 0.9446])
me_cylinder.materials.append(mat_material)
me_cylinder.use_remesh_preserve_volume = False
me_cylinder.use_remesh_preserve_attributes = False
me_cylinder.use_mirror_vertex_groups = False
me_cylinder.update()
me_circle_002 = bpy.data.meshes.new('Circle.002')
me_circle_002.from_pydata([(1.826e-08, 0.2723, 0.0), (0.2723, 2.15e-08, 0.0), (0.1925, 0.1925, 0.0), (1.826e-08, 0.2723, -0.1), (0.2723, 2.15e-08, -0.1), (0.1925, 0.1925, -0.1), (0.0, 0.0, 0.0), (0.1298, 0.1298, -0.2), (0.1835, 2.461e-08, -0.2), (-2.904e-08, 0.1835, -0.2), (0.1112, 0.0, -0.2), (0.1112, 0.0, -0.36), (0.0, 0.1112, -0.2), (0.0, 0.1112, -0.36), (0.07865, 0.07865, -0.2), (0.07865, 0.07865, -0.36), (0.0, 0.0, -0.36)], [], [(2, 1, 4, 5), (0, 2, 5, 3), (14, 10, 11, 15), (8, 7, 5, 4), (7, 9, 3, 5), (12, 14, 15, 13), (2, 0, 6), (1, 2, 6), (10, 14, 7, 8), (14, 12, 9, 7), (13, 15, 16), (15, 11, 16)])
_uv = me_circle_002.uv_layers.new(name='UVMap')
_uv.uv.foreach_set('vector', [0.8028, 0.8818, 0.8028, 0.8338, 0.8165, 0.8338, 0.8165, 0.8818, 0.8028, 0.9157, 0.8028, 0.8818, 0.8165, 0.8818, 0.8165, 0.9157, 0.4436, 0.7802, 0.4755, 0.7802, 0.4755, 0.9281, 0.4436, 0.9281, 0.8302, 0.8416, 0.8302, 0.8739, 0.8165, 0.8818, 0.8165, 0.8338, 0.7841, 0.9278, 0.766, 0.9169, 0.7654, 0.8965, 0.7923, 0.9127, 0.3984, 0.7802, 0.4436, 0.7802, 0.4436, 0.9281, 0.3984, 0.9281, 0.7764, 0.8521, 0.8028, 0.8338, 0.8028, 0.8965, 0.7654, 0.8965, 0.7764, 0.8521, 0.8028, 0.8965, 0.7824, 0.9579, 0.7775, 0.9402, 0.7841, 0.9278, 0.7923, 0.9571, 0.7775, 0.9402, 0.7665, 0.9335, 0.766, 0.9169, 0.7841, 0.9278, 0.3984, 0.9281, 0.4436, 0.9281, 0.3984, 0.9281, 0.4436, 0.9281, 0.4755, 0.9281, 0.4436, 0.9281])
_ca = me_circle_002.color_attributes.new('Col', 'BYTE_COLOR', 'CORNER')
_ca.data.foreach_set('color', [1.0, 1.0, 1.0, 1.0, 1.0, 1.0, 1.0, 1.0, 1.0, 1.0, 1.0, 1.0, 1.0, 1.0, 1.0, 1.0, 1.0, 1.0, 1.0, 1.0, 1.0, 1.0, 1.0, 1.0, 1.0, 1.0, 1.0, 1.0, 1.0, 1.0, 1.0, 1.0, 1.0, 1.0, 1.0, 1.0, 1.0, 1.0, 1.0, 1.0, 1.0, 1.0, 1.0, 1.0, 1.0, 1.0, 1.0, 1.0, 1.0, 1.0, 1.0, 1.0, 1.0, 1.0, 1.0, 1.0, 1.0, 1.0, 1.0, 1.0, 1.0, 1.0, 1.0, 1.0, 1.0, 1.0, 1.0, 1.0, 1.0, 1.0, 1.0, 1.0, 1.0, 1.0, 1.0, 1.0, 1.0, 1.0, 1.0, 1.0, 1.0, 1.0, 1.0, 1.0, 1.0, 1.0, 1.0, 1.0, 1.0, 1.0, 1.0, 1.0, 1.0, 1.0, 1.0, 1.0, 1.0, 1.0, 1.0, 1.0, 1.0, 1.0, 1.0, 1.0, 1.0, 1.0, 1.0, 1.0, 1.0, 1.0, 1.0, 1.0, 1.0, 1.0, 1.0, 1.0, 1.0, 1.0, 1.0, 1.0, 1.0, 1.0, 1.0, 1.0, 1.0, 1.0, 1.0, 1.0, 1.0, 1.0, 1.0, 1.0, 1.0, 1.0, 1.0, 1.0, 1.0, 1.0, 1.0, 1.0, 1.0, 1.0, 1.0, 1.0, 1.0, 1.0, 1.0, 1.0, 1.0, 1.0, 1.0, 1.0, 1.0, 1.0, 1.0, 1.0, 1.0, 1.0, 1.0, 1.0, 1.0, 1.0, 1.0, 1.0, 1.0, 1.0, 1.0, 1.0, 1.0, 1.0, 1.0, 1.0, 1.0, 1.0, 1.0, 1.0])
me_circle_002.materials.append(mat_material)
me_circle_002.use_remesh_preserve_volume = False
me_circle_002.use_remesh_preserve_attributes = False
me_circle_002.use_mirror_vertex_groups = False
me_circle_002.update()
me_circle_001 = bpy.data.meshes.new('Circle.001')
me_circle_001.from_pydata([(-2.904e-08, 0.1835, -0.3751), (2.336e-08, 7.451e-08, -0.5), (0.1835, 2.461e-08, -0.3751), (0.1401, 0.1401, -0.42), (-1.755e-08, 0.1433, -0.5), (0.1433, 3.555e-08, -0.5), (0.1401, 0.1401, -0.46), (0.1298, 0.1298, -0.3751), (0.1013, 0.1013, -0.5), (1.732, 1.49, -0.42), (1.49, 1.732, -0.42), (1.732, 1.49, -0.46), (1.49, 1.732, -0.46), (0.1905, 0.01831, -0.46), (0.1905, 0.01831, -0.42), (0.01831, 0.1905, -0.42), (0.01831, 0.1905, -0.46), (1.661, 1.661, -0.42), (1.661, 1.661, -0.46), (0.1298, 0.1298, -0.4), (0.1835, 2.461e-08, -0.4), (-2.904e-08, 0.1835, -0.4), (0.1279, 0.0, -0.36), (0.0, 0.1279, -0.36), (0.09043, 0.09043, -0.36), (0.1298, 0.1298, -0.48), (0.1835, 2.461e-08, -0.48), (-2.904e-08, 0.1835, -0.48), (0.0, 0.0, -0.36)], [], [(17, 9, 11, 18), (5, 1, 4, 8), (10, 17, 18, 12), (14, 3, 19, 20), (3, 15, 21, 19), (6, 13, 26, 25), (16, 6, 25, 27), (13, 14, 20, 26), (15, 16, 27, 21), (11, 9, 14, 13), (10, 12, 16, 15), (9, 17, 3, 14), (17, 10, 15, 3), (18, 11, 13, 6), (12, 18, 6, 16), (7, 2, 20, 19), (0, 7, 19, 21), (24, 22, 2, 7), (23, 24, 7, 0), (5, 8, 25, 26), (8, 4, 27, 25), (24, 23, 28), (22, 24, 28)])
_uv = me_circle_001.uv_layers.new(name='UVMap')
_uv.uv.foreach_set('vector', [0.6143, 0.7823, 0.6143, 0.7645, 0.6198, 0.7645, 0.6198, 0.7823, 0.8235, 0.8167, 0.8235, 0.9084, 0.7846, 0.9128, 0.796, 0.8467, 0.6143, 0.7949, 0.6143, 0.7823, 0.6198, 0.7823, 0.6198, 0.7949, 0.8666, 0.9463, 0.8529, 0.8666, 0.858, 0.8666, 0.8726, 0.9516, 0.8529, 0.8666, 0.8666, 0.7868, 0.8726, 0.7816, 0.858, 0.8666, 0.783, 0.8176, 0.8161, 0.7816, 0.8223, 0.7882, 0.787, 0.8266, 0.7693, 0.897, 0.783, 0.8176, 0.787, 0.8266, 0.7724, 0.9113, 0.7886, 0.9521, 0.7886, 0.9259, 0.7941, 0.9128, 0.7941, 0.9652, 0.7832, 0.9521, 0.7832, 0.9259, 0.7886, 0.9128, 0.7886, 0.9652, 0.6033, 0.7645, 0.6088, 0.7645, 0.6088, 0.9695, 0.6033, 0.9695, 0.6088, 0.7645, 0.6143, 0.7645, 0.6143, 0.9695, 0.6088, 0.9695, 0.5563, 0.7713, 0.5798, 0.7645, 0.5798, 0.9715, 0.5631, 0.9763, 0.5798, 0.7645, 0.6033, 0.7713, 0.5965, 0.9763, 0.5798, 0.9715, 0.5328, 0.7645, 0.5563, 0.7713, 0.5495, 0.9763, 0.5328, 0.9715, 0.5093, 0.7713, 0.5328, 0.7645, 0.5328, 0.9715, 0.5161, 0.9763, 0.7832, 0.9128, 0.7832, 0.9796, 0.7762, 0.9796, 0.7762, 0.9128, 0.7762, 0.9128, 0.7762, 0.9796, 0.7693, 0.9796, 0.7693, 0.9128, 0.844, 0.8666, 0.8529, 0.9181, 0.8381, 0.9516, 0.8235, 0.8666, 0.8529, 0.8151, 0.844, 0.8666, 0.8235, 0.8666, 0.8381, 0.7816, 0.8235, 0.8167, 0.796, 0.8467, 0.787, 0.8266, 0.8223, 0.7882, 0.796, 0.8467, 0.7846, 0.9128, 0.7724, 0.9113, 0.787, 0.8266, 0.844, 0.8666, 0.8529, 0.8151, 0.844, 0.8666, 0.8529, 0.9181, 0.844, 0.8666, 0.8529, 0.9181])
_ca = me_circle_001.color_attributes.new('Col', 'BYTE_COLOR', 'CORNER')
_ca.data.foreach_set('color', [1.0, 1.0, 1.0, 1.0, 1.0, 1.0, 1.0, 1.0, 1.0, 1.0, 1.0, 1.0, 1.0, 1.0, 1.0, 1.0, 1.0, 1.0, 1.0, 1.0, 1.0, 1.0, 1.0, 1.0, 1.0, 1.0, 1.0, 1.0, 1.0, 1.0, 1.0, 1.0, 1.0, 1.0, 1.0, 1.0, 1.0, 1.0, 1.0, 1.0, 1.0, 1.0, 1.0, 1.0, 1.0, 1.0, 1.0, 1.0, 1.0, 1.0, 1.0, 1.0, 1.0, 1.0, 1.0, 1.0, 1.0, 1.0, 1.0, 1.0, 1.0, 1.0, 1.0, 1.0, 1.0, 1.0, 1.0, 1.0, 1.0, 1.0, 1.0, 1.0, 1.0, 1.0, 1.0, 1.0, 1.0, 1.0, 1.0, 1.0, 1.0, 1.0, 1.0, 1.0, 1.0, 1.0, 1.0, 1.0, 1.0, 1.0, 1.0, 1.0, 1.0, 1.0, 1.0, 1.0, 1.0, 1.0, 1.0, 1.0, 1.0, 1.0, 1.0, 1.0, 1.0, 1.0, 1.0, 1.0, 1.0, 1.0, 1.0, 1.0, 1.0, 1.0, 1.0, 1.0, 1.0, 1.0, 1.0, 1.0, 1.0, 1.0, 1.0, 1.0, 1.0, 1.0, 1.0, 1.0, 1.0, 1.0, 1.0, 1.0, 1.0, 1.0, 1.0, 1.0, 1.0, 1.0, 1.0, 1.0, 1.0, 1.0, 1.0, 1.0, 1.0, 1.0, 1.0, 1.0, 1.0, 1.0, 1.0, 1.0, 1.0, 1.0, 1.0, 1.0, 1.0, 1.0, 1.0, 1.0, 1.0, 1.0, 1.0, 1.0, 1.0, 1.0, 1.0, 1.0, 1.0, 1.0, 1.0, 1.0, 1.0, 1.0, 1.0, 1.0, 1.0, 1.0, 1.0, 1.0, 1.0, 1.0, 1.0, 1.0, 1.0, 1.0, 1.0, 1.0, 1.0, 1.0, 1.0, 1.0, 1.0, 1.0, 1.0, 1.0, 1.0, 1.0, 1.0, 1.0, 1.0, 1.0, 1.0, 1.0, 1.0, 1.0, 1.0, 1.0, 1.0, 1.0, 1.0, 1.0, 1.0, 1.0, 1.0, 1.0, 1.0, 1.0, 1.0, 1.0, 1.0, 1.0, 1.0, 1.0, 1.0, 1.0, 1.0, 1.0, 1.0, 1.0, 1.0, 1.0, 1.0, 1.0, 1.0, 1.0, 1.0, 1.0, 1.0, 1.0, 1.0, 1.0, 1.0, 1.0, 1.0, 1.0, 1.0, 1.0, 1.0, 1.0, 1.0, 1.0, 1.0, 1.0, 1.0, 1.0, 1.0, 1.0, 1.0, 1.0, 1.0, 1.0, 1.0, 1.0, 1.0, 1.0, 1.0, 1.0, 1.0, 1.0, 1.0, 1.0, 1.0, 1.0, 1.0, 1.0, 1.0, 1.0, 1.0, 1.0, 1.0, 1.0, 1.0, 1.0, 1.0, 1.0, 1.0, 1.0, 1.0, 1.0, 1.0, 1.0, 1.0, 1.0, 1.0, 1.0, 1.0, 1.0, 1.0, 1.0, 1.0, 1.0, 1.0, 1.0, 1.0, 1.0, 1.0, 1.0, 1.0, 1.0, 1.0, 1.0, 1.0, 1.0, 1.0, 1.0, 1.0, 1.0, 1.0, 1.0, 1.0, 1.0, 1.0, 1.0, 1.0, 1.0, 1.0, 1.0, 1.0, 1.0, 1.0, 1.0, 1.0, 1.0, 1.0, 1.0, 1.0, 1.0, 1.0, 1.0, 1.0, 1.0, 1.0, 1.0, 1.0, 1.0, 1.0, 1.0, 1.0, 1.0, 1.0, 1.0, 1.0, 1.0, 1.0, 1.0, 1.0, 1.0, 1.0, 1.0])
me_circle_001.materials.append(mat_material)
me_circle_001.use_remesh_preserve_volume = False
me_circle_001.use_remesh_preserve_attributes = False
me_circle_001.use_mirror_vertex_groups = False
me_circle_001.update()

# ---- objects
ob_cube = bpy.data.objects.new('Cube', me_cube_002)
ob_cylinder_004 = bpy.data.objects.new('Cylinder.004', me_cylinder_004)
ob_cylinder_003 = bpy.data.objects.new('Cylinder.003', me_cylinder_003)
ob_cylinder_002 = bpy.data.objects.new('Cylinder.002', me_cylinder_002)
ob_cylinder_001 = bpy.data.objects.new('Cylinder.001', me_cylinder_001)
ob_cylinder = bpy.data.objects.new('Cylinder', me_cylinder)
ob_circle_000 = bpy.data.objects.new('Circle.000', me_circle_002)
ob_circle_001 = bpy.data.objects.new('Circle.001', me_circle_001)

# ---- transforms, parenting, visibility, modifiers, constraints
ob_cube.location = (0.0, 0.0, 0.3)
ob_cube.scale = (0.1, 0.1, 0.1)
ob_cube.lineart.crease_threshold = 0.0
ob_cylinder_004.location = (0.0, 0.0, 0.3)
ob_cylinder_004.scale = (0.4, 0.4, 0.4)
ob_cylinder_004.lineart.crease_threshold = 0.0
_m = ob_cylinder_004.modifiers.new('Mirror', 'MIRROR')
_m.use_axis = (False, True, False)
ob_cylinder_003.location = (0.0, 0.0, 0.3)
ob_cylinder_003.scale = (0.4, 0.4, 0.4)
ob_cylinder_003.lineart.crease_threshold = 0.0
ob_cylinder_002.location = (2.5, 0.0, 0.6)
ob_cylinder_002.rotation_euler = (1.571, 0.0, 0.0)
ob_cylinder_002.lineart.crease_threshold = 0.0
ob_cylinder_001.location = (2.5, 0.0, 0.6)
ob_cylinder_001.lineart.crease_threshold = 0.0
ob_cylinder.location = (2.5, 0.0, 0.6)
ob_cylinder.lineart.crease_threshold = 0.0
ob_circle_000.location = (0.0, 0.0, 3.0)
ob_circle_000.lineart.crease_threshold = 0.0
_m = ob_circle_000.modifiers.new('Mirror', 'MIRROR')
_m.use_axis = (True, True, False)
ob_circle_001.location = (0.0, 0.0, 3.0)
ob_circle_001.lineart.crease_threshold = 0.0
_m = ob_circle_001.modifiers.new('Mirror', 'MIRROR')
_m.use_axis = (True, True, False)

# ---- collection membership
col_collection_1.objects.link(ob_cube)
col_collection_1.objects.link(ob_cylinder_004)
col_collection_1.objects.link(ob_cylinder_003)
col_collection_1.objects.link(ob_cylinder_002)
col_collection_1.objects.link(ob_cylinder_001)
col_collection_1.objects.link(ob_cylinder)
col_collection_1.objects.link(ob_circle_000)
col_collection_1.objects.link(ob_circle_001)

# ---- scene / render settings (as saved in the file)
scene.frame_start = 1; scene.frame_end = 250; scene.frame_set(1)
scene.render.engine = 'CYCLES'
scene.render.image_settings.compression = 0
scene.render.dither_intensity = 0.0
scene.cycles.use_denoising = False
scene.cycles.samples = 128
scene.cycles.sampling_pattern = 'TABULATED_SOBOL'
scene.cycles.use_adaptive_sampling = False
scene.cycles.use_light_tree = False
scene.cycles.blur_glossy = 0.0
scene.cycles.sample_clamp_indirect = 0.0
scene.view_settings.view_transform = 'Filmic'
bpy.context.view_layer.update()

# ---- added for rendering (the .blend has no active camera): camera
cam_auto = bpy.data.cameras.new('AutoCamera')
cam_auto.lens = 50.0
cam_auto.sensor_width = 36.0
cam_auto.clip_end = 1000.0
ob_auto_camera = bpy.data.objects.new('AutoCamera', cam_auto)
scene.collection.objects.link(ob_auto_camera)
ob_auto_camera.location = (6.77563, -7.34614, 6.39743)
ob_auto_camera.rotation_euler = (1.09748, -7.21219e-08, 0.694738)
scene.camera = ob_auto_camera
bpy.context.view_layer.update()
